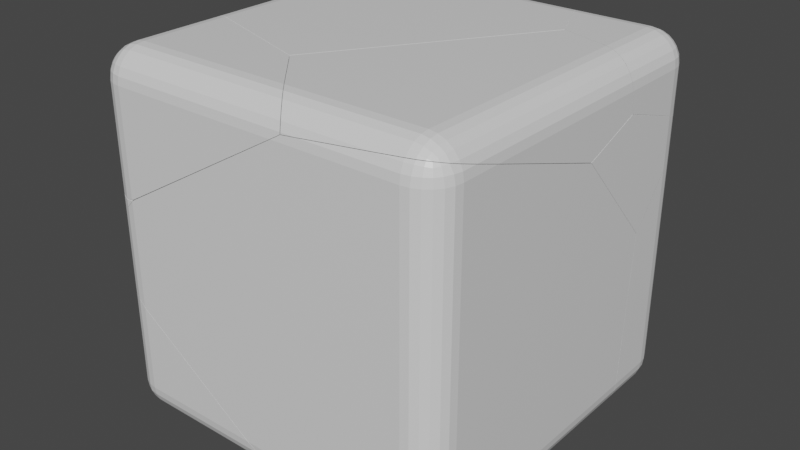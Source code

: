 # Source: CubeBroken.blend  (saved by Blender 2.93.20; exported with 4.5.12 LTS)
import bpy
from mathutils import Matrix  # noqa: F401  (used for matrix-valued properties, if any)

bpy.ops.wm.read_factory_settings(use_empty=True)
scene = bpy.context.scene
scene.name = 'Scene'

# ---- collections
col_collection = bpy.data.collections.new('Collection'); scene.collection.children.link(col_collection)

# ---- materials (node trees are filled in below, after node groups)
mat_material = bpy.data.materials.new('Material')
mat_material.alpha_threshold = 0.0
mat_material.use_transparent_shadow = False
mat_material.line_color = (0.0, 0.0, 0.0, 1.0)

# ---- material node trees
mat_material.use_nodes = True; mat_material.node_tree.nodes.clear()
_N = mat_material.node_tree.nodes; _L = mat_material.node_tree.links
n0 = _N.new('ShaderNodeOutputMaterial'); n0.name = 'Material Output'; n0.location = (300, 300)
n1 = _N.new('ShaderNodeBsdfPrincipled'); n1.name = 'Principled BSDF'; n1.location = (10, 300)
n1.distribution = 'GGX'
n1.subsurface_method = 'BURLEY'
n1.inputs[2].default_value = 0.4
n1.inputs[3].default_value = 1.45
n1.inputs[27].default_value = (0.0, 0.0, 0.0, 1.0)
n1.inputs[28].default_value = 1.0
_L.new(n1.outputs[0], n0.inputs[0])
n0.is_active_output = True

# ---- world
world_world = bpy.data.worlds.new('World'); scene.world = world_world
world_world.use_nodes = True; world_world.node_tree.nodes.clear()
_N = world_world.node_tree.nodes; _L = world_world.node_tree.links
n0 = _N.new('ShaderNodeOutputWorld'); n0.name = 'World Output'; n0.location = (300, 300)
n1 = _N.new('ShaderNodeBackground'); n1.name = 'Background'; n1.location = (10, 300)
n1.inputs[0].default_value = (0.05088, 0.05088, 0.05088, 1.0)
_L.new(n1.outputs[0], n0.inputs[0])
n0.is_active_output = True
world_world.color = (0.05088, 0.05088, 0.05088)
world_world.use_sun_shadow = False
world_world.sun_shadow_jitter_overblur = 0.0

# ---- meshes
me_cube_cell_008 = bpy.data.meshes.new('Cube_cell.008')
me_cube_cell_008.from_pydata([(-0.02587, 0.1509, -0.04065), (-0.02587, -0.01915, 0.1294), (0.1441, -0.01915, -0.04065), (-0.02587, 0.1451, 0.003334), (-0.02587, 0.1281, 0.04436), (-0.02587, 0.1011, 0.07956), (0.01811, 0.1451, -0.04065), (0.0195, 0.1382, 0.005092), (0.01875, 0.121, 0.04462), (0.01784, 0.09707, 0.07546), (0.05914, 0.1281, -0.04065), (0.05945, 0.1209, 0.004234), (0.0551, 0.1065, 0.04037), (0.05154, 0.08788, 0.06637), (0.07228, 0.079, 0.0575), (0.01811, -0.01915, 0.1236), (0.05914, -0.01915, 0.1066), (0.09434, -0.01915, 0.07956), (-0.02587, 0.02483, 0.1236), (0.01987, 0.02622, 0.1167), (0.0594, 0.02548, 0.09948), (0.09024, 0.02457, 0.07557), (-0.02587, 0.06586, 0.1066), (0.01901, 0.06617, 0.09937), (0.05514, 0.06183, 0.08496), (0.08114, 0.05827, 0.06638), (0.1383, 0.02483, -0.04065), (0.1213, 0.06586, -0.04065), (0.09434, 0.1011, -0.04065), (0.1383, -0.01915, 0.003334), (0.1314, 0.02659, 0.004718), (0.1143, 0.06613, 0.003977), (0.09035, 0.09696, 0.003065), (0.1213, -0.01915, 0.04436), (0.1141, 0.02573, 0.04467), (0.09974, 0.06187, 0.04033), (0.08115, 0.08787, 0.03677), (-0.3005, -0.3025, 0.1294), (-0.02587, -0.3896, 0.1294), (0.05914, -0.4132, 0.1066), (0.01811, -0.4027, 0.1236), (0.1213, -0.4236, 0.04436), (0.1441, -0.418, -0.04065), (0.1441, -0.4009, -0.1545), (0.1383, -0.4228, 0.003334), (0.09434, -0.4203, 0.07956), (0.1441, -0.01915, -0.2798), (0.1383, 0.02483, -0.2901), (-0.3251, -0.2491, 0.1294), (0.1253, 0.05636, -0.2911), (0.1213, 0.06586, -0.2914), (0.09434, 0.1011, -0.2835), (-0.4414, 0.02483, 0.1236), (-0.4295, -0.01915, 0.1294), (-0.4362, 0.06586, 0.1066), (-0.4143, 0.1011, 0.07956), (-0.3773, 0.1281, 0.04436), (-0.1967, 0.1509, -0.09191), (0.07273, 0.1176, -0.2735), (-0.2685, 0.1509, -0.04065), (-0.3275, 0.1451, 0.003334), (0.05914, 0.1281, -0.2671), (0.01811, 0.1451, -0.2433), (-0.02587, 0.1509, -0.2138), (-0.2685, 0.1509, -0.04065), (-0.3275, 0.1451, 0.003334), (0.05914, -0.4132, 0.1066), (0.09434, -0.4203, 0.07956), (0.1213, -0.4236, 0.04436), (0.1383, -0.4228, 0.003334), (0.01811, -0.4027, 0.1236), (0.1441, -0.418, -0.04065), (0.1441, -0.4009, -0.1545), (0.1441, -0.01915, -0.2798), (0.1383, 0.02483, -0.2901), (-0.3005, -0.3025, 0.1294), (-0.3251, -0.2491, 0.1294), (0.1253, 0.05636, -0.2911), (0.1213, 0.06586, -0.2914), (0.09434, 0.1011, -0.2835), (-0.4295, -0.01915, 0.1294), (-0.4414, 0.02483, 0.1236), (-0.4362, 0.06586, 0.1066), (-0.4143, 0.1011, 0.07956), (-0.3773, 0.1281, 0.04436), (-0.1967, 0.1509, -0.09191), (0.07273, 0.1176, -0.2735), (0.05914, 0.1281, -0.2671), (0.01811, 0.1451, -0.2433), (-0.02587, 0.1509, -0.2138), (-0.02587, -0.3896, 0.1294)], [], [(69, 68, 67, 66, 70, 38, 75, 72, 71), (73, 72, 75, 76, 77, 74), (77, 76, 53, 52, 82, 55, 84, 65, 64, 85, 86, 79, 78), (87, 86, 85, 89, 88), (37, 90, 1, 80, 48), (46, 2, 42, 43), (0, 3, 7, 6), (3, 4, 8, 7), (4, 5, 9, 8), (6, 7, 11, 10), (7, 8, 12, 11), (8, 9, 13, 12), (10, 11, 32, 28), (11, 12, 36, 32), (12, 13, 14, 36), (1, 15, 19, 18), (15, 16, 20, 19), (16, 17, 21, 20), (18, 19, 23, 22), (19, 20, 24, 23), (20, 21, 25, 24), (22, 23, 9, 5), (23, 24, 13, 9), (24, 25, 14, 13), (2, 26, 30, 29), (26, 27, 31, 30), (27, 28, 32, 31), (29, 30, 34, 33), (30, 31, 35, 34), (31, 32, 36, 35), (33, 34, 21, 17), (34, 35, 25, 21), (35, 36, 14, 25), (47, 26, 2, 46), (50, 27, 26, 47, 49), (51, 28, 27, 50), (10, 28, 51, 58, 61), (10, 61, 62, 6), (6, 62, 63, 0), (40, 15, 1, 90), (39, 16, 15, 40), (45, 17, 16, 39), (33, 17, 45, 41), (44, 29, 33, 41), (42, 2, 29, 44), (80, 1, 18, 81), (18, 22, 54, 81), (22, 5, 83, 54), (83, 5, 4, 56), (56, 4, 3, 60), (60, 3, 0, 59), (57, 59, 0, 63)])
_k = set([(37, 48), (37, 90), (38, 70), (38, 75), (39, 40), (39, 45), (40, 90), (41, 44), (41, 45), (42, 43), (42, 44), (43, 46), (46, 47), (47, 49), (48, 80), (49, 50), (50, 51), (51, 58), (52, 53), (52, 82), (53, 76), (54, 81), (54, 83), (55, 82), (55, 84), (56, 60), (56, 83), (57, 59), (57, 63), (58, 61), (59, 60), (61, 62), (62, 63), (64, 65), (64, 85), (65, 84), (66, 67), (66, 70), (67, 68), (68, 69), (69, 71), (71, 72), (72, 73), (73, 74), (74, 77), (75, 76), (77, 78), (78, 79), (79, 86), (80, 81), (85, 89), (86, 87), (87, 88), (88, 89)])
me_cube_cell_008.attributes.new('sharp_edge', 'BOOLEAN', 'EDGE').data.foreach_set('value', [ (min(e.vertices), max(e.vertices)) in _k for e in me_cube_cell_008.edges])
_uv = me_cube_cell_008.uv_layers.new(name='UVMap')
_uv.uv.foreach_set('vector', [0.5785, 0.4806, 0.496, 0.3685, 0.4469, 0.2723, 0.4345, 0.1985, 0.4597, 0.152, 0.5206, 0.1362, 1.0, 0.136, 1.0, 0.9119, 0.6887, 0.6008, 0.9131, 0.1713, 0.9119, 0.9119, 0.136, 0.136, 0.09318, 0.0, 0.8805, 0.0, 0.9032, 0.07836, 0.8805, 0.8805, 0.09318, 0.09318, 0.5666, 0.09346, 0.6593, 0.1043, 0.7502, 0.1362, 0.8329, 0.1868, 0.9018, 0.2527, 0.9522, 0.3295, 0.9807, 0.4118, 1.0, 0.5078, 1.0, 0.8475, 0.9696, 0.8663, 0.9001, 0.881, 0.8396, 0.7411, 0.8475, 0.8475, 0.5078, 0.5078, 0.7453, 0.5083, 0.8004, 0.5675, 0.6806, 0.5567, 0.6463, 0.5676, 0.6463, 0.5213, 0.6967, 0.5213, 0.6837, 0.55, 0.5739, 0.5213, 0.6037, 0.5213, 0.6037, 0.5711, 0.5895, 0.569, 0.6037, 0.4788, 0.6092, 0.4787, 0.6095, 0.4844, 0.6037, 0.4842, 0.6092, 0.4787, 0.6144, 0.4787, 0.6144, 0.4843, 0.6095, 0.4844, 0.6144, 0.4787, 0.625, 0.4787, 0.625, 0.4842, 0.6144, 0.4843, 0.6037, 0.4842, 0.6095, 0.4844, 0.6094, 0.4894, 0.6037, 0.4894, 0.6095, 0.4844, 0.6144, 0.4843, 0.6139, 0.4889, 0.6094, 0.4894, 0.6144, 0.4843, 0.625, 0.4842, 0.625, 0.4884, 0.6139, 0.4889, 0.6037, 0.4894, 0.6094, 0.4894, 0.6092, 0.5, 0.6037, 0.5, 0.6094, 0.4894, 0.6139, 0.4889, 0.6134, 0.5, 0.6092, 0.5, 0.6139, 0.4889, 0.625, 0.4884, 0.622, 0.5, 0.6134, 0.5, 0.6463, 0.5213, 0.6408, 0.5213, 0.6405, 0.5156, 0.6463, 0.5158, 0.6408, 0.5213, 0.6356, 0.5213, 0.6356, 0.5157, 0.6405, 0.5156, 0.6356, 0.5213, 0.625, 0.5213, 0.625, 0.5158, 0.6356, 0.5157, 0.6463, 0.5158, 0.6405, 0.5156, 0.6406, 0.5106, 0.6463, 0.5106, 0.6405, 0.5156, 0.6356, 0.5157, 0.6361, 0.5111, 0.6406, 0.5106, 0.6356, 0.5157, 0.625, 0.5158, 0.625, 0.5116, 0.6361, 0.5111, 0.6463, 0.5106, 0.6406, 0.5106, 0.6408, 0.5, 0.6463, 0.5, 0.6406, 0.5106, 0.6361, 0.5111, 0.6366, 0.5, 0.6408, 0.5, 0.6361, 0.5111, 0.625, 0.5116, 0.622, 0.5, 0.6366, 0.5, 0.6037, 0.5213, 0.6038, 0.5158, 0.6094, 0.5155, 0.6092, 0.5213, 0.6038, 0.5158, 0.6037, 0.5106, 0.6093, 0.5106, 0.6094, 0.5155, 0.6037, 0.5106, 0.6037, 0.5, 0.6092, 0.5, 0.6093, 0.5106, 0.6092, 0.5213, 0.6094, 0.5155, 0.6144, 0.5156, 0.6144, 0.5213, 0.6094, 0.5155, 0.6093, 0.5106, 0.6139, 0.5111, 0.6144, 0.5156, 0.6093, 0.5106, 0.6092, 0.5, 0.6134, 0.5, 0.6139, 0.5111, 0.6144, 0.5213, 0.6144, 0.5156, 0.625, 0.5158, 0.625, 0.5213, 0.6144, 0.5156, 0.6139, 0.5111, 0.625, 0.5116, 0.625, 0.5158, 0.6139, 0.5111, 0.6134, 0.5, 0.622, 0.5, 0.625, 0.5116, 0.5726, 0.5158, 0.6038, 0.5158, 0.6037, 0.5213, 0.5739, 0.5213, 0.5724, 0.5106, 0.6037, 0.5106, 0.6038, 0.5158, 0.5726, 0.5158, 0.5724, 0.5118, 0.5734, 0.5, 0.6037, 0.5, 0.6037, 0.5106, 0.5724, 0.5106, 0.6037, 0.4894, 0.6037, 0.5, 0.5734, 0.5, 0.5746, 0.4935, 0.5754, 0.4894, 0.6037, 0.4894, 0.5754, 0.4894, 0.5784, 0.4842, 0.6037, 0.4842, 0.6037, 0.4842, 0.5784, 0.4842, 0.5821, 0.4788, 0.6037, 0.4788, 0.6408, 0.5692, 0.6408, 0.5213, 0.6463, 0.5213, 0.6463, 0.5676, 0.6356, 0.5705, 0.6356, 0.5213, 0.6408, 0.5213, 0.6408, 0.5692, 0.625, 0.5714, 0.625, 0.5213, 0.6356, 0.5213, 0.6356, 0.5705, 0.6144, 0.5213, 0.625, 0.5213, 0.625, 0.5714, 0.6144, 0.5718, 0.6092, 0.5717, 0.6092, 0.5213, 0.6144, 0.5213, 0.6144, 0.5718, 0.6037, 0.5711, 0.6037, 0.5213, 0.6092, 0.5213, 0.6092, 0.5717, 0.6967, 0.5213, 0.6463, 0.5213, 0.6463, 0.5158, 0.6982, 0.5158, 0.6463, 0.5158, 0.6463, 0.5106, 0.6975, 0.5106, 0.6982, 0.5158, 0.6463, 0.5106, 0.6463, 0.5, 0.6948, 0.5, 0.6975, 0.5106, 0.625, 0.4302, 0.625, 0.4787, 0.6144, 0.4787, 0.6144, 0.4348, 0.6144, 0.4348, 0.6144, 0.4787, 0.6092, 0.4787, 0.6092, 0.441, 0.6092, 0.441, 0.6092, 0.4787, 0.6037, 0.4788, 0.6037, 0.4484, 0.5973, 0.4574, 0.6037, 0.4484, 0.6037, 0.4788, 0.5821, 0.4788])
me_cube_cell_008.materials.append(mat_material)
me_cube_cell_008.use_remesh_fix_poles = True
me_cube_cell_008.use_remesh_preserve_attributes = False
me_cube_cell_008.update()
me_cube_cell_009 = bpy.data.meshes.new('Cube_cell.009')
me_cube_cell_009.from_pydata([(-0.3854, -0.1314, 0.1666), (-0.3716, -0.1423, 0.01577), (0.02048, -0.03156, -0.2572), (0.02048, 0.1384, -0.08718), (0.1905, -0.03156, -0.08718), (0.02048, 0.01242, -0.2514), (0.02048, 0.05345, -0.2344), (0.02048, 0.08864, -0.2074), (0.06446, -0.03156, -0.2514), (0.06585, 0.01418, -0.2445), (0.06511, 0.05371, -0.2273), (0.06419, 0.08455, -0.2034), (0.1055, -0.03156, -0.2344), (0.1058, 0.01332, -0.2272), (0.1015, 0.04945, -0.2128), (0.09789, 0.07545, -0.1942), (0.1186, 0.06659, -0.1853), (0.06446, 0.1326, -0.08718), (0.1055, 0.1157, -0.08718), (0.1407, 0.08864, -0.08718), (0.02048, 0.1326, -0.1312), (0.06622, 0.1258, -0.1325), (0.1058, 0.1086, -0.1318), (0.1366, 0.08466, -0.1309), (0.02048, 0.1157, -0.1722), (0.06536, 0.1085, -0.1725), (0.1015, 0.09405, -0.1682), (0.1275, 0.07546, -0.1646), (0.1847, -0.03156, -0.1312), (0.1677, -0.03156, -0.1722), (0.1407, -0.03156, -0.2074), (0.1847, 0.01242, -0.08718), (0.1778, 0.0138, -0.1329), (0.1606, 0.01306, -0.1725), (0.1367, 0.01215, -0.2033), (0.1677, 0.05345, -0.08718), (0.1605, 0.05376, -0.1321), (0.1461, 0.04941, -0.1682), (0.1275, 0.04585, -0.1942), (-0.4585, 0.1384, -0.08718), (0.1905, -0.03156, 1.043), (0.1677, -0.2934, -0.1722), (0.1407, -0.2882, -0.2074), (0.1905, -0.2486, 0.7812), (0.1847, -0.2956, -0.1312), (0.1905, -0.2948, -0.08718), (0.1847, 0.01242, 1.088), (0.1677, 0.05345, 1.115), (0.02048, -0.2596, -0.2572), (-0.003083, -0.2534, -0.2572), (0.1055, -0.2805, -0.2344), (0.1407, 0.08864, 1.122), (0.06446, -0.2707, -0.2514), (-0.02216, -0.2484, -0.2572), (0.1055, 0.1157, 1.109), (-0.395, -0.01994, -0.2557), (-0.3751, -0.03156, -0.2572), (0.06446, 0.1326, 1.076), (0.1905, -0.2287, 0.8053), (0.02048, 0.1384, 1.025), (-0.4226, 0.1384, 0.4439), (-0.4869, 0.1384, 0.3594), (-0.4455, 0.1157, -0.1722), (-0.4414, 0.1057, -0.1852), (-0.4537, 0.1326, -0.1312), (-0.4061, 0.01242, -0.2514), (-0.3979, -0.01164, -0.2546), (-0.4208, 0.05345, -0.2344), (-0.4343, 0.08864, -0.2074), (-0.395, -0.01994, -0.2557), (-0.3979, -0.01164, -0.2546), (-0.4455, 0.1157, -0.1722), (-0.4414, 0.1057, -0.1852), (-0.4226, 0.1384, 0.4439), (-0.4869, 0.1384, 0.3594), (0.1677, -0.2934, -0.1722), (0.1407, -0.2882, -0.2074), (0.1847, -0.2956, -0.1312), (0.1905, -0.2948, -0.08718), (0.1905, -0.03156, 1.043), (0.1847, 0.01242, 1.088), (0.1677, 0.05345, 1.115), (0.1055, -0.2805, -0.2344), (0.1407, 0.08864, 1.122), (0.06446, -0.2707, -0.2514), (0.1055, 0.1157, 1.109), (-0.3751, -0.03156, -0.2572), (0.06446, 0.1326, 1.076), (0.1905, -0.2287, 0.8053), (0.02048, 0.1384, 1.025), (-0.4585, 0.1384, -0.08718), (-0.4537, 0.1326, -0.1312), (-0.4061, 0.01242, -0.2514), (-0.4208, 0.05345, -0.2344), (-0.4343, 0.08864, -0.2074), (0.1905, -0.2486, 0.7812), (0.02048, -0.2596, -0.2572), (-0.003083, -0.2534, -0.2572), (-0.02216, -0.2484, -0.2572)], [], [(0, 1, 98, 97), (1, 69, 86, 98), (73, 88, 40, 80, 81, 83, 85, 87, 89), (0, 95, 88, 73, 74), (0, 74, 39, 91, 71, 72), (93, 65, 70, 0, 72, 94), (69, 1, 0, 70), (56, 2, 96, 49, 53), (78, 4, 79, 58, 43), (2, 5, 9, 8), (5, 6, 10, 9), (6, 7, 11, 10), (8, 9, 13, 12), (9, 10, 14, 13), (10, 11, 15, 14), (12, 13, 34, 30), (13, 14, 38, 34), (14, 15, 16, 38), (3, 17, 21, 20), (17, 18, 22, 21), (18, 19, 23, 22), (20, 21, 25, 24), (21, 22, 26, 25), (22, 23, 27, 26), (24, 25, 11, 7), (25, 26, 15, 11), (26, 27, 16, 15), (4, 28, 32, 31), (28, 29, 33, 32), (29, 30, 34, 33), (31, 32, 36, 35), (32, 33, 37, 36), (33, 34, 38, 37), (35, 36, 23, 19), (36, 37, 27, 23), (37, 38, 16, 27), (55, 66, 92, 5, 2, 56), (67, 6, 5, 92), (68, 7, 6, 67), (62, 24, 7, 68, 63), (64, 20, 24, 62), (90, 3, 20, 64), (79, 4, 31, 46), (46, 31, 35, 47), (47, 35, 19, 51), (19, 18, 54, 51), (18, 17, 57, 54), (17, 3, 59, 57), (8, 84, 96, 2), (12, 82, 84, 8), (12, 30, 76, 82), (76, 30, 29, 75), (75, 29, 28, 77), (28, 4, 78, 77), (60, 59, 3, 90, 61), (50, 42, 41, 44, 45, 95, 0, 97, 48, 52)])
_k = set([(39, 74), (39, 91), (40, 80), (40, 88), (41, 42), (41, 44), (42, 50), (43, 58), (43, 78), (44, 45), (45, 95), (46, 47), (46, 79), (47, 51), (48, 52), (48, 97), (49, 53), (49, 96), (50, 52), (51, 54), (53, 56), (54, 57), (55, 56), (55, 66), (57, 59), (58, 79), (59, 60), (60, 61), (61, 90), (62, 63), (62, 64), (63, 68), (64, 90), (65, 70), (65, 93), (66, 92), (67, 68), (67, 92), (69, 70), (69, 86), (71, 72), (71, 91), (72, 94), (73, 74), (73, 89), (75, 76), (75, 77), (76, 82), (77, 78), (80, 81), (81, 83), (82, 84), (83, 85), (84, 96), (85, 87), (86, 98), (87, 89), (88, 95), (93, 94), (97, 98)])
me_cube_cell_009.attributes.new('sharp_edge', 'BOOLEAN', 'EDGE').data.foreach_set('value', [ (min(e.vertices), max(e.vertices)) in _k for e in me_cube_cell_009.edges])
_uv = me_cube_cell_009.uv_layers.new(name='UVMap')
_uv.uv.foreach_set('vector', [0.0, 0.0, 1.0, 0.0, 1.0, 0.8439, 0.8936, 0.8936, 0.0, 0.0, 0.8397, 0.0, 0.8444, 0.04534, 0.8439, 0.8439, 1.0, 0.1112, 1.0, 0.9326, 0.5109, 0.4919, 0.4105, 0.3936, 0.3339, 0.3019, 0.2868, 0.2232, 0.272, 0.1628, 0.2908, 0.1248, 0.3418, 0.1118, 1.0, 0.0, 1.0, 0.9196, 0.9326, 0.9326, 0.1112, 0.1112, 0.1556, 0.0, 1.0, 1.0, 0.1556, 0.1556, 0.7913, 0.1555, 0.8662, 0.1736, 0.9605, 0.2267, 1.0, 0.2579, 0.6165, 0.1541, 0.8649, 0.1183, 1.0, 0.1116, 1.0, 1.0, 0.2579, 0.2579, 0.3844, 0.2111, 0.1603, 0.0, 1.0, 0.0, 1.0, 1.0, 0.1116, 0.1116, 0.3043, 0.5213, 0.3538, 0.5213, 0.3538, 0.5498, 0.3508, 0.549, 0.3484, 0.5483, 0.3963, 0.5542, 0.3963, 0.5213, 0.5375, 0.5213, 0.5078, 0.5459, 0.5048, 0.5484, 0.3538, 0.5213, 0.3538, 0.5158, 0.3594, 0.5155, 0.3592, 0.5213, 0.3538, 0.5158, 0.3537, 0.5106, 0.3593, 0.5106, 0.3594, 0.5155, 0.3537, 0.5106, 0.3537, 0.5, 0.3592, 0.5, 0.3593, 0.5106, 0.3592, 0.5213, 0.3594, 0.5155, 0.3644, 0.5156, 0.3644, 0.5213, 0.3594, 0.5155, 0.3593, 0.5106, 0.3639, 0.5111, 0.3644, 0.5156, 0.3593, 0.5106, 0.3592, 0.5, 0.3634, 0.5, 0.3639, 0.5111, 0.3644, 0.5213, 0.3644, 0.5156, 0.375, 0.5158, 0.375, 0.5213, 0.3644, 0.5156, 0.3639, 0.5111, 0.375, 0.5116, 0.375, 0.5158, 0.3639, 0.5111, 0.3634, 0.5, 0.375, 0.503, 0.375, 0.5116, 0.3963, 0.4788, 0.3963, 0.4842, 0.3906, 0.4845, 0.3908, 0.4788, 0.3963, 0.4842, 0.3963, 0.4894, 0.3907, 0.4894, 0.3906, 0.4845, 0.3963, 0.4894, 0.3963, 0.5, 0.3908, 0.5, 0.3907, 0.4894, 0.3908, 0.4788, 0.3906, 0.4845, 0.3856, 0.4844, 0.3856, 0.4787, 0.3906, 0.4845, 0.3907, 0.4894, 0.3861, 0.4889, 0.3856, 0.4844, 0.3907, 0.4894, 0.3908, 0.5, 0.3866, 0.5, 0.3861, 0.4889, 0.3856, 0.4787, 0.3856, 0.4844, 0.375, 0.4842, 0.375, 0.4787, 0.3856, 0.4844, 0.3861, 0.4889, 0.375, 0.4884, 0.375, 0.4842, 0.3861, 0.4889, 0.3866, 0.5, 0.375, 0.503, 0.375, 0.4884, 0.3963, 0.5213, 0.3908, 0.5213, 0.3905, 0.5156, 0.3963, 0.5158, 0.3908, 0.5213, 0.3856, 0.5213, 0.3856, 0.5157, 0.3905, 0.5156, 0.3856, 0.5213, 0.375, 0.5213, 0.375, 0.5158, 0.3856, 0.5157, 0.3963, 0.5158, 0.3905, 0.5156, 0.3906, 0.5106, 0.3963, 0.5106, 0.3905, 0.5156, 0.3856, 0.5157, 0.3861, 0.5111, 0.3906, 0.5106, 0.3856, 0.5157, 0.375, 0.5158, 0.375, 0.5116, 0.3861, 0.5111, 0.3963, 0.5106, 0.3906, 0.5106, 0.3908, 0.5, 0.3963, 0.5, 0.3906, 0.5106, 0.3861, 0.5111, 0.3866, 0.5, 0.3908, 0.5, 0.3861, 0.5111, 0.375, 0.5116, 0.375, 0.503, 0.3866, 0.5, 0.3018, 0.5198, 0.3015, 0.5188, 0.3004, 0.5158, 0.3538, 0.5158, 0.3538, 0.5213, 0.3043, 0.5213, 0.2986, 0.5106, 0.3537, 0.5106, 0.3538, 0.5158, 0.3004, 0.5158, 0.2969, 0.5, 0.3537, 0.5, 0.3537, 0.5106, 0.2986, 0.5106, 0.3856, 0.4205, 0.3856, 0.4787, 0.375, 0.4787, 0.375, 0.4219, 0.3817, 0.421, 0.3908, 0.4195, 0.3908, 0.4788, 0.3856, 0.4787, 0.3856, 0.4205, 0.3963, 0.4189, 0.3963, 0.4788, 0.3908, 0.4788, 0.3908, 0.4195, 0.5375, 0.5213, 0.3963, 0.5213, 0.3963, 0.5158, 0.5432, 0.5158, 0.5432, 0.5158, 0.3963, 0.5158, 0.3963, 0.5106, 0.5466, 0.5106, 0.5466, 0.5106, 0.3963, 0.5106, 0.3963, 0.5, 0.5475, 0.5, 0.3963, 0.5, 0.3963, 0.4894, 0.5458, 0.4894, 0.5475, 0.5, 0.3963, 0.4894, 0.3963, 0.4842, 0.5416, 0.4842, 0.5458, 0.4894, 0.3963, 0.4842, 0.3963, 0.4788, 0.5353, 0.4788, 0.5416, 0.4842, 0.3592, 0.5213, 0.3592, 0.5511, 0.3538, 0.5498, 0.3538, 0.5213, 0.3644, 0.5213, 0.3644, 0.5524, 0.3592, 0.5511, 0.3592, 0.5213, 0.3644, 0.5213, 0.375, 0.5213, 0.375, 0.5533, 0.3644, 0.5524, 0.375, 0.5533, 0.375, 0.5213, 0.3856, 0.5213, 0.3856, 0.554, 0.3856, 0.554, 0.3856, 0.5213, 0.3908, 0.5213, 0.3908, 0.5543, 0.3908, 0.5213, 0.3963, 0.5213, 0.3963, 0.5542, 0.3908, 0.5543, 0.4626, 0.4234, 0.5353, 0.4788, 0.3963, 0.4788, 0.3963, 0.4189, 0.4521, 0.4153, 0.8456, 0.6505, 0.9787, 0.8186, 0.93, 0.8131, 0.8828, 0.793, 0.8405, 0.76, 0.08036, 0.0, 0.0, 0.0, 0.8936, 0.0, 0.8936, 0.1187, 0.8814, 0.3666])
me_cube_cell_009.materials.append(mat_material)
me_cube_cell_009.use_remesh_fix_poles = True
me_cube_cell_009.use_remesh_preserve_attributes = False
me_cube_cell_009.update()
me_cube_cell_001 = bpy.data.meshes.new('Cube_cell.001')
me_cube_cell_001.from_pydata([(-0.6858, -0.2196, -0.1361), (0.1024, -0.2346, 0.07908), (0.2496, -0.2346, -0.005903), (0.2226, -0.2346, 0.02929), (0.2186, -0.2783, 0.02519), (0.2094, -0.312, 0.0161), (0.1024, -0.2786, 0.07329), (0.1024, -0.3196, 0.0563), (0.1024, -0.3548, 0.02929), (0.1463, -0.2346, 0.07329), (0.1477, -0.2803, 0.0664), (0.147, -0.3199, 0.04921), (0.1461, -0.3507, 0.0253), (0.1874, -0.2346, 0.0563), (0.1877, -0.2795, 0.0491), (0.1833, -0.3156, 0.0347), (0.1798, -0.3416, 0.01611), (-0.8976, 0.04243, 0.07908), (0.2183, -0.3137, 0.00367), (-0.6541, -0.2346, 0.07908), (0.1466, -0.3617, 0.01112), (-0.5488, -0.3599, 0.02268), (-0.5527, -0.3548, 0.02929), (-0.5813, -0.3196, 0.0563), (-0.6159, -0.2786, 0.07329), (0.1024, -0.3705, 0.008785), (0.1806, -0.346, 0.009957), (0.2724, 1.042, -0.2053), (0.2724, 0.9688, -0.2322), (-0.1715, 1.14, 0.07908), (0.1988, -0.3334, 0.007944), (-0.532, -0.3818, -0.005903), (-0.052, -0.3818, -0.005903), (-0.004546, -0.3783, -0.001407), (0.1024, 1.053, 0.07908), (0.1874, 1.03, 0.0563), (0.1463, 1.04, 0.07329), (0.2496, 1.019, -0.005903), (0.2724, 1.025, -0.09092), (0.2666, 1.02, -0.04693), (0.2226, 1.022, 0.02929), (-0.5205, -0.3988, -0.04693), (-0.4441, -0.3988, -0.04693), (-0.5203, -0.3999, -0.05563), (0.2724, 0.7034, -0.3299), (0.2548, -0.2346, -0.01841), (0.2666, -0.1451, -0.04693), (0.2724, -0.01145, -0.09092), (0.242, -0.2792, -0.005025), (-0.8976, 0.04243, 0.07908), (-0.6541, -0.2346, 0.07908), (-0.5488, -0.3599, 0.02268), (-0.5527, -0.3548, 0.02929), (-0.5813, -0.3196, 0.0563), (-0.6159, -0.2786, 0.07329), (0.1466, -0.3617, 0.01112), (0.1024, -0.3705, 0.008785), (0.2724, 1.025, -0.09092), (0.2666, 1.02, -0.04693), (0.2724, 1.042, -0.2053), (0.2724, 0.9688, -0.2322), (0.1806, -0.346, 0.009957), (0.1988, -0.3334, 0.007944), (-0.532, -0.3818, -0.005903), (-0.1715, 1.14, 0.07908), (0.1024, 1.053, 0.07908), (0.1463, 1.04, 0.07329), (0.2496, 1.019, -0.005903), (0.1874, 1.03, 0.0563), (0.2226, 1.022, 0.02929), (-0.5205, -0.3988, -0.04693), (-0.052, -0.3818, -0.005903), (-0.4441, -0.3988, -0.04693), (0.2548, -0.2346, -0.01841), (0.2666, -0.1451, -0.04693), (0.2724, 0.7034, -0.3299), (0.2724, -0.01145, -0.09092), (0.2183, -0.3137, 0.00367), (0.242, -0.2792, -0.005025), (-0.5203, -0.3999, -0.05563), (-0.004546, -0.3783, -0.001407)], [], [(18, 62, 61, 20, 56, 80, 0, 75, 76, 74, 45, 78), (50, 49, 0, 51, 52, 53, 54), (69, 37, 58, 57, 27, 64, 65, 66, 35), (0, 80, 71, 72, 79), (70, 63, 51, 0, 79), (0, 28, 75), (34, 29, 17, 19, 1), (44, 60, 59, 38, 47), (73, 2, 48), (4, 48, 2, 3), (48, 4, 5, 77), (77, 5, 30), (1, 6, 10, 9), (6, 7, 11, 10), (7, 8, 12, 11), (9, 10, 14, 13), (10, 11, 15, 14), (11, 12, 16, 15), (13, 14, 4, 3), (14, 15, 5, 4), (30, 5, 15, 16), (55, 12, 8, 25), (26, 16, 12, 55), (16, 26, 30), (24, 6, 1, 19), (23, 7, 6, 24), (22, 8, 7, 23), (25, 8, 22, 21, 31, 32, 33), (42, 32, 31, 41), (43, 42, 41), (34, 1, 9, 36), (36, 9, 13, 68), (68, 13, 3, 40), (40, 3, 2, 67), (39, 67, 2, 73, 46), (38, 39, 46, 47), (64, 27, 28, 0, 49)])
_k = set([(17, 19), (17, 29), (18, 62), (18, 78), (19, 24), (20, 56), (20, 61), (21, 22), (21, 31), (22, 23), (23, 24), (25, 33), (25, 55), (26, 30), (26, 55), (27, 28), (27, 57), (28, 75), (29, 34), (30, 77), (31, 41), (32, 33), (32, 42), (34, 36), (35, 66), (35, 69), (36, 68), (37, 58), (37, 69), (38, 39), (38, 59), (39, 67), (40, 67), (40, 68), (41, 43), (42, 43), (44, 47), (44, 60), (45, 74), (45, 78), (46, 47), (46, 73), (48, 73), (48, 77), (49, 50), (49, 64), (50, 54), (51, 52), (51, 63), (52, 53), (53, 54), (56, 80), (57, 58), (59, 60), (61, 62), (63, 70), (64, 65), (65, 66), (70, 79), (71, 72), (71, 80), (72, 79), (74, 76), (75, 76)])
me_cube_cell_001.attributes.new('sharp_edge', 'BOOLEAN', 'EDGE').data.foreach_set('value', [ (min(e.vertices), max(e.vertices)) in _k for e in me_cube_cell_001.edges])
_uv = me_cube_cell_001.uv_layers.new(name='UVMap')
_uv.uv.foreach_set('vector', [0.9033, 0.1029, 0.9235, 0.1222, 0.9374, 0.1402, 0.957, 0.174, 0.9729, 0.2179, 1.0, 0.324, 1.0, 1.0, 0.0493, 0.0493, 0.6422, 0.04924, 0.7541, 0.05497, 0.8307, 0.06669, 0.8701, 0.07933, 0.8102, 0.3139, 0.8104, 0.8104, 0.0, 0.0, 0.5977, 0.0, 0.6226, 0.01956, 0.7243, 0.1254, 0.7883, 0.2259, 0.447, 0.1747, 0.4958, 0.1274, 0.578, 0.09757, 0.6879, 0.08733, 1.0, 0.087, 1.0, 0.8631, 0.5213, 0.3848, 0.4602, 0.3079, 0.4349, 0.2362, 1.0, 1.0, 0.324, 0.324, 0.3879, 0.3093, 0.9025, 0.2372, 1.0, 0.2323, 0.2943, 0.2371, 0.6684, 0.3092, 1.0, 0.4023, 1.0, 1.0, 0.2323, 0.2323, 1.0, 1.0, 0.04936, 0.04936, 1.0, 0.0493, 0.6463, 0.5678, 0.6805, 0.5569, 0.7712, 0.6941, 0.7408, 0.7288, 0.6463, 0.7288, 0.5739, 0.6115, 0.5861, 0.5783, 0.5894, 0.5692, 0.6037, 0.5714, 0.6037, 0.7009, 0.6128, 0.7287, 0.6144, 0.7288, 0.6144, 0.7341, 0.625, 0.7342, 0.6144, 0.7341, 0.6144, 0.7288, 0.625, 0.7287, 0.6146, 0.7343, 0.625, 0.7342, 0.625, 0.7384, 0.6197, 0.7386, 0.6197, 0.7386, 0.625, 0.7384, 0.625, 0.7466, 0.6463, 0.7288, 0.6463, 0.7342, 0.6406, 0.7345, 0.6408, 0.7288, 0.6463, 0.7342, 0.6463, 0.7394, 0.6407, 0.7394, 0.6406, 0.7345, 0.6463, 0.7394, 0.6463, 0.75, 0.6408, 0.75, 0.6407, 0.7394, 0.6408, 0.7288, 0.6406, 0.7345, 0.6356, 0.7344, 0.6356, 0.7287, 0.6406, 0.7345, 0.6407, 0.7394, 0.6361, 0.7389, 0.6356, 0.7344, 0.6407, 0.7394, 0.6408, 0.75, 0.6366, 0.75, 0.6361, 0.7389, 0.6356, 0.7287, 0.6356, 0.7344, 0.625, 0.7342, 0.625, 0.7287, 0.6356, 0.7344, 0.6361, 0.7389, 0.625, 0.7384, 0.625, 0.7342, 0.625, 0.7466, 0.625, 0.7384, 0.6361, 0.7389, 0.6366, 0.75, 0.6201, 0.7657, 0.625, 0.7658, 0.625, 0.7713, 0.6188, 0.7713, 0.6224, 0.7615, 0.625, 0.7616, 0.625, 0.7658, 0.6201, 0.7657, 0.625, 0.7616, 0.6224, 0.7615, 0.625, 0.7482, 0.736, 0.7342, 0.6463, 0.7342, 0.6463, 0.7288, 0.7408, 0.7288, 0.7317, 0.7394, 0.6463, 0.7394, 0.6463, 0.7342, 0.736, 0.7342, 0.7281, 0.75, 0.6463, 0.75, 0.6463, 0.7394, 0.7317, 0.7394, 0.6188, 0.7713, 0.625, 0.7713, 0.625, 0.8531, 0.623, 0.8527, 0.6144, 0.8505, 0.6144, 0.7905, 0.6157, 0.7846, 0.6092, 0.8396, 0.6144, 0.7905, 0.6144, 0.8505, 0.6092, 0.8491, 0.6082, 0.8491, 0.6092, 0.8396, 0.6092, 0.8491, 0.6463, 0.5678, 0.6463, 0.7288, 0.6408, 0.7288, 0.6408, 0.5694, 0.6408, 0.5694, 0.6408, 0.7288, 0.6356, 0.7287, 0.6356, 0.5707, 0.6356, 0.5707, 0.6356, 0.7287, 0.625, 0.7287, 0.625, 0.5716, 0.625, 0.5716, 0.625, 0.7287, 0.6144, 0.7288, 0.6144, 0.572, 0.6092, 0.5719, 0.6144, 0.572, 0.6144, 0.7288, 0.6128, 0.7287, 0.6092, 0.7176, 0.6037, 0.5714, 0.6092, 0.5719, 0.6092, 0.7176, 0.6037, 0.7009, 0.8631, 0.8631, 0.087, 0.087, 0.04936, 0.0, 1.0, 0.0, 1.0, 0.8104])
me_cube_cell_001.materials.append(mat_material)
me_cube_cell_001.use_remesh_fix_poles = True
me_cube_cell_001.use_remesh_preserve_attributes = False
me_cube_cell_001.update()
me_cube_cell_002 = bpy.data.meshes.new('Cube_cell.002')
me_cube_cell_002.from_pydata([(-0.4188, 1.156, -0.3596), (-0.0735, 1.415, -0.5237), (-0.4696, -0.1183, 0.9846), (-0.08743, 1.427, -0.3745), (0.4892, -0.1316, 1.032), (0.3192, -0.3016, 1.032), (0.4834, -0.1316, 1.076), (0.4834, -0.1756, 1.032), (0.4765, -0.177, 1.078), (0.4664, -0.2167, 1.032), (0.4592, -0.217, 1.077), (0.4448, -0.2126, 1.113), (0.3632, -0.2959, 1.032), (0.4042, -0.2789, 1.032), (0.4394, -0.2519, 1.032), (0.3192, -0.2959, 1.076), (0.365, -0.289, 1.077), (0.4045, -0.2718, 1.077), (0.4353, -0.2479, 1.076), (0.3192, -0.2789, 1.117), (0.3641, -0.2717, 1.117), (0.4002, -0.2573, 1.113), (0.4262, -0.2387, 1.109), (0.4892, -0.1316, -0.628), (0.3192, -0.3016, -0.628), (0.3192, -0.1316, -0.798), (0.4834, -0.1756, -0.628), (0.4664, -0.2167, -0.628), (0.4394, -0.2519, -0.628), (0.4834, -0.1316, -0.672), (0.4765, -0.1774, -0.6734), (0.4594, -0.2169, -0.6726), (0.4354, -0.2478, -0.6717), (0.4664, -0.1316, -0.713), (0.4592, -0.1765, -0.7133), (0.4448, -0.2127, -0.709), (0.4262, -0.2387, -0.7054), (0.4174, -0.2298, -0.7262), (0.3192, -0.2959, -0.672), (0.3192, -0.2789, -0.713), (0.3192, -0.2519, -0.7482), (0.3632, -0.2959, -0.628), (0.3646, -0.289, -0.6738), (0.3639, -0.2718, -0.7133), (0.3629, -0.2479, -0.7441), (0.4042, -0.2789, -0.628), (0.4045, -0.2717, -0.6729), (0.4002, -0.2573, -0.709), (0.3966, -0.2387, -0.735), (0.3632, -0.1316, -0.7922), (0.4042, -0.1316, -0.7752), (0.4394, -0.1316, -0.7482), (0.3192, -0.1756, -0.7922), (0.365, -0.177, -0.7853), (0.4045, -0.1763, -0.7682), (0.4353, -0.1754, -0.7442), (0.3192, -0.2167, -0.7752), (0.3641, -0.217, -0.768), (0.4002, -0.2126, -0.7536), (0.4262, -0.2091, -0.735), (-1.505, -0.1756, 0.009854), (-1.505, -0.1756, 0.1717), (0.4578, -0.1801, 1.117), (0.4725, -0.1316, 1.102), (0.3635, -0.2601, 1.132), (0.3192, -0.2689, 1.13), (0.4834, -0.04904, 1.076), (0.4365, -0.211, 1.125), (0.3977, -0.2443, 1.131), (-1.461, -0.2519, -0.04264), (-1.511, -0.1316, 0.02656), (-1.341, -0.3016, -0.1403), (-1.511, -0.1316, 0.1191), (-1.341, -0.3016, 0.447), (0.4179, -0.2303, 1.129), (0.4892, 0.08428, 1.032), (-1.385, -0.2959, -0.1081), (-0.6368, -0.3016, -0.628), (-1.426, -0.2789, -0.0748), (-0.5709, -0.2959, -0.672), (-0.5046, -0.2789, -0.713), (-0.389, -0.2167, -0.7752), (-0.3208, -0.1316, -0.798), (-1.385, -0.2959, 0.4036), (-0.4426, -0.2519, -0.7482), (-0.3475, -0.1756, -0.7922), (0.1835, -0.2789, 1.117), (0.2643, 1.276, -0.798), (-1.426, -0.2789, 0.3505), (-0.206, -0.2959, 1.076), (-1.322, -0.3016, 0.4624), (-0.3047, -0.2974, 1.065), (-0.359, -0.3016, 1.032), (-1.461, -0.2519, 0.2915), (-1.327, -0.3016, 0.4585), (-1.511, -0.06441, 0.04596), (-1.488, -0.2167, -0.01377), (-1.488, -0.2167, 0.2305), (-1.511, -0.0678, 0.04966), (0.2781, 1.309, -0.798), (0.3513, 1.291, -0.7938), (0.3192, 1.299, -0.798), (0.3632, 1.288, -0.7922), (0.4892, 1.297, 0.004916), (0.4042, 1.278, -0.7752), (0.4394, 1.27, -0.7482), (0.4834, 1.262, -0.672), (0.4892, 1.263, -0.628), (0.4664, 1.265, -0.713), (-1.511, -0.1206, 0.1071), (0.4892, 0.8054, 0.7903), (0.4892, 0.8304, 0.7631), (0.4892, 1.31, 0.2408), (-1.461, -0.2519, 0.2915), (-1.488, -0.2167, 0.2305), (0.4725, -0.1316, 1.102), (0.4834, -0.04904, 1.076), (0.4578, -0.1801, 1.117), (0.4365, -0.211, 1.125), (-1.505, -0.1756, 0.009854), (-1.511, -0.1316, 0.02656), (-1.341, -0.3016, -0.1403), (-1.385, -0.2959, -0.1081), (-0.6368, -0.3016, -0.628), (-1.426, -0.2789, -0.0748), (-0.389, -0.2167, -0.7752), (-0.4426, -0.2519, -0.7482), (0.3192, -0.2689, 1.13), (0.1835, -0.2789, 1.117), (-1.385, -0.2959, 0.4036), (-1.426, -0.2789, 0.3505), (-0.5046, -0.2789, -0.713), (-1.461, -0.2519, -0.04264), (-1.488, -0.2167, -0.01377), (0.2643, 1.276, -0.798), (0.2781, 1.309, -0.798), (0.3513, 1.291, -0.7938), (0.3192, 1.299, -0.798), (0.3632, 1.288, -0.7922), (0.4042, 1.278, -0.7752), (0.4892, 1.297, 0.004916), (0.4892, 1.263, -0.628), (0.4394, 1.27, -0.7482), (0.4664, 1.265, -0.713), (0.3977, -0.2443, 1.131), (0.4179, -0.2303, 1.129), (0.4892, 0.8054, 0.7903), (0.4892, 0.8304, 0.7631), (-0.206, -0.2959, 1.076), (-0.3047, -0.2974, 1.065), (0.4892, 1.31, 0.2408), (0.3635, -0.2601, 1.132), (-1.505, -0.1756, 0.1717), (-1.511, -0.1316, 0.1191), (0.4892, 0.08428, 1.032), (-1.341, -0.3016, 0.447), (-1.327, -0.3016, 0.4585), (-0.5709, -0.2959, -0.672), (-0.3475, -0.1756, -0.7922), (-0.3208, -0.1316, -0.798), (-0.359, -0.3016, 1.032), (-1.322, -0.3016, 0.4624), (-1.511, -0.06441, 0.04596), (-1.511, -0.0678, 0.04966), (0.4834, 1.262, -0.672), (-1.511, -0.1206, 0.1071)], [], [(149, 2, 161, 92), (156, 161, 2), (163, 3, 0, 162), (3, 1, 0), (1, 135, 134, 0), (3, 163, 165, 2, 146, 147, 150), (143, 142, 139, 138, 136, 140, 141, 106), (72, 61, 114, 113, 88, 129, 73, 156, 2, 165), (3, 150, 140, 136, 137, 135, 1), (75, 146, 2, 149, 89, 128, 127, 64, 144, 74, 118, 117, 63, 116), (0, 134, 82, 85, 81, 126, 131, 79, 123, 71, 122, 78, 69, 133, 60, 120, 162), (25, 159, 87, 99, 101), (95, 70, 153, 109, 98), (90, 94, 155, 121, 77, 24, 5, 160), (111, 110, 154, 4, 23, 107, 103, 112), (4, 6, 8, 7), (62, 8, 6, 115), (7, 8, 10, 9), (11, 10, 8, 62), (67, 11, 62), (9, 10, 18, 14), (10, 11, 22, 18), (145, 22, 11, 67), (5, 12, 16, 15), (12, 13, 17, 16), (13, 14, 18, 17), (15, 16, 20, 19), (16, 17, 21, 20), (17, 18, 22, 21), (65, 19, 20, 151), (20, 21, 68, 151), (21, 22, 145, 68), (23, 26, 30, 29), (26, 27, 31, 30), (27, 28, 32, 31), (29, 30, 34, 33), (30, 31, 35, 34), (31, 32, 36, 35), (33, 34, 55, 51), (34, 35, 59, 55), (35, 36, 37, 59), (24, 38, 42, 41), (38, 39, 43, 42), (39, 40, 44, 43), (41, 42, 46, 45), (42, 43, 47, 46), (43, 44, 48, 47), (45, 46, 32, 28), (46, 47, 36, 32), (47, 48, 37, 36), (25, 49, 53, 52), (49, 50, 54, 53), (50, 51, 55, 54), (52, 53, 57, 56), (53, 54, 58, 57), (54, 55, 59, 58), (56, 57, 44, 40), (57, 58, 48, 44), (58, 59, 37, 48), (83, 76, 121, 155), (130, 124, 76, 83), (93, 132, 124, 130), (96, 132, 93, 97), (119, 96, 97, 152), (70, 119, 152, 153), (5, 24, 41, 12), (12, 41, 45, 13), (13, 45, 28, 14), (14, 28, 27, 9), (9, 27, 26, 7), (7, 26, 23, 4), (19, 65, 86), (15, 19, 86, 148), (148, 91, 160, 5, 15), (115, 6, 66), (6, 4, 154, 66), (159, 25, 52, 158), (158, 52, 56, 125), (125, 56, 40, 84), (84, 40, 39, 80), (80, 39, 38, 157), (157, 38, 24, 77), (49, 25, 101, 100, 102), (50, 49, 102, 104), (51, 50, 104, 105), (33, 51, 105, 108), (29, 33, 108, 164), (107, 23, 29, 164)])
_k = set([(60, 120), (60, 133), (61, 72), (61, 114), (62, 67), (62, 115), (63, 116), (63, 117), (64, 127), (64, 144), (65, 86), (65, 151), (66, 115), (66, 154), (67, 145), (68, 145), (68, 151), (69, 78), (69, 133), (70, 95), (70, 119), (71, 122), (71, 123), (72, 165), (73, 129), (73, 156), (74, 118), (74, 144), (75, 116), (75, 146), (76, 121), (76, 124), (77, 121), (77, 157), (78, 122), (79, 123), (79, 131), (80, 84), (80, 157), (81, 85), (81, 126), (82, 85), (82, 134), (83, 130), (83, 155), (84, 125), (86, 148), (87, 99), (87, 159), (88, 113), (88, 129), (89, 128), (89, 149), (90, 94), (90, 160), (91, 148), (91, 160), (92, 149), (92, 161), (93, 97), (93, 130), (94, 155), (95, 98), (96, 119), (96, 132), (97, 152), (98, 109), (99, 101), (100, 101), (100, 102), (102, 104), (103, 107), (103, 112), (104, 105), (105, 108), (106, 141), (106, 143), (107, 164), (108, 164), (109, 153), (110, 111), (110, 154), (111, 112), (113, 114), (117, 118), (120, 162), (124, 132), (125, 158), (126, 131), (127, 128), (134, 135), (135, 137), (136, 137), (136, 138), (138, 139), (139, 142), (140, 141), (140, 150), (142, 143), (146, 147), (147, 150), (152, 153), (156, 161), (158, 159), (162, 163), (163, 165)])
me_cube_cell_002.attributes.new('sharp_edge', 'BOOLEAN', 'EDGE').data.foreach_set('value', [ (min(e.vertices), max(e.vertices)) in _k for e in me_cube_cell_002.edges])
_uv = me_cube_cell_002.uv_layers.new(name='UVMap')
_uv.uv.foreach_set('vector', [0.2331, 0.0, 1.0, 0.0, 1.0, 0.7844, 0.2596, 0.04482, 0.7862, 0.0, 0.7844, 0.7844, 0.0, 0.0, 0.03419, 0.0, 1.0, 0.0, 1.0, 1.0, 0.04411, 0.04411, 0.0, 0.0, 1.0, 0.0, 1.0, 1.0, 0.0, 0.0, 0.8462, 0.0, 1.0, 0.1021, 1.0, 1.0, 1.0, 0.0, 1.0, 0.9658, 1.0, 0.04616, 1.0, 1.0, 0.0496, 0.0496, 0.02382, 0.02382, 1.0, 0.07965, 0.882, 0.3684, 0.9128, 0.5055, 0.9364, 0.6841, 0.9513, 0.8924, 0.9526, 0.9526, 0.2532, 0.2532, 0.8075, 0.2528, 0.846, 0.2821, 0.9539, 0.04787, 0.9487, 0.2385, 0.9333, 0.4164, 0.9086, 0.5692, 0.8765, 0.6866, 0.8389, 0.7606, 0.7987, 0.7861, 0.7862, 0.7862, 0.0, 0.0, 0.9538, 0.0, 1.0, 1.0, 0.07965, 0.07965, 1.0, 0.2532, 1.0, 0.9526, 0.9334, 0.9087, 0.8462, 0.8462, 1.0, 0.0, 0.4244, 0.06283, 0.0496, 0.0, 1.0, 0.0, 1.0, 0.7669, 0.9852, 0.9389, 0.5084, 0.4481, 0.3454, 0.277, 0.2969, 0.2211, 0.2669, 0.178, 0.2521, 0.1497, 0.2456, 0.1292, 0.2449, 0.09959, 0.2662, 0.08382, 0.321, 0.07008, 0.0, 0.0, 0.8979, 0.0, 0.8973, 0.8575, 0.8854, 0.8833, 0.9655, 0.8759, 0.9201, 0.8538, 0.8682, 0.8198, 0.8132, 0.7761, 0.759, 0.7257, 0.1826, 0.1493, 0.1469, 0.1097, 0.114, 0.06559, 0.08636, 0.02002, 0.8331, 0.769, 0.5585, 0.5093, 0.3351, 0.291, 0.04411, 0.0, 0.3538, 0.7288, 0.2737, 0.7288, 0.3469, 0.5527, 0.3486, 0.5486, 0.3537, 0.55, 0.4805, 0.02965, 0.4781, 0.02125, 0.4896, 0.02125, 0.4881, 0.02263, 0.481, 0.02923, 0.5326, 0.9764, 0.5321, 0.9771, 0.5306, 0.9788, 0.4572, 0.9788, 0.3963, 0.8908, 0.3963, 0.7713, 0.6037, 0.7713, 0.6037, 0.856, 0.5701, 0.6085, 0.5735, 0.6116, 0.6037, 0.7018, 0.6037, 0.7288, 0.3963, 0.7288, 0.3963, 0.5544, 0.4754, 0.5502, 0.5048, 0.5486, 0.6037, 0.7288, 0.6092, 0.7287, 0.6095, 0.7344, 0.6037, 0.7342, 0.6142, 0.7343, 0.6095, 0.7344, 0.6092, 0.7287, 0.6125, 0.7288, 0.6037, 0.7342, 0.6095, 0.7344, 0.6094, 0.7394, 0.6037, 0.7394, 0.6139, 0.7389, 0.6094, 0.7394, 0.6095, 0.7344, 0.6144, 0.7348, 0.6189, 0.7387, 0.6139, 0.7389, 0.6144, 0.7348, 0.6037, 0.7394, 0.6094, 0.7394, 0.6092, 0.75, 0.6037, 0.75, 0.6094, 0.7394, 0.6139, 0.7389, 0.6134, 0.75, 0.6092, 0.75, 0.6243, 0.7472, 0.6134, 0.75, 0.6139, 0.7389, 0.6189, 0.7387, 0.6037, 0.7713, 0.6038, 0.7658, 0.6094, 0.7655, 0.6092, 0.7713, 0.6038, 0.7658, 0.6037, 0.7606, 0.6093, 0.7606, 0.6094, 0.7655, 0.6037, 0.7606, 0.6037, 0.75, 0.6092, 0.75, 0.6093, 0.7606, 0.6092, 0.7713, 0.6094, 0.7655, 0.6144, 0.7656, 0.6144, 0.7713, 0.6094, 0.7655, 0.6093, 0.7606, 0.6139, 0.7611, 0.6144, 0.7656, 0.6093, 0.7606, 0.6092, 0.75, 0.6134, 0.75, 0.6139, 0.7611, 0.6183, 0.7713, 0.6144, 0.7713, 0.6144, 0.7656, 0.6196, 0.7657, 0.6144, 0.7656, 0.6139, 0.7611, 0.6216, 0.7614, 0.6196, 0.7657, 0.6139, 0.7611, 0.6134, 0.75, 0.6241, 0.7484, 0.6216, 0.7614, 0.3963, 0.7288, 0.3963, 0.7342, 0.3906, 0.7345, 0.3908, 0.7288, 0.3963, 0.7342, 0.3963, 0.7394, 0.3907, 0.7394, 0.3906, 0.7345, 0.3963, 0.7394, 0.3963, 0.75, 0.3908, 0.75, 0.3907, 0.7394, 0.3908, 0.7288, 0.3906, 0.7345, 0.3856, 0.7344, 0.3856, 0.7287, 0.3906, 0.7345, 0.3907, 0.7394, 0.3861, 0.7389, 0.3856, 0.7344, 0.3907, 0.7394, 0.3908, 0.75, 0.3866, 0.75, 0.3861, 0.7389, 0.3856, 0.7287, 0.3856, 0.7344, 0.375, 0.7342, 0.375, 0.7287, 0.3856, 0.7344, 0.3861, 0.7389, 0.375, 0.7384, 0.375, 0.7342, 0.3861, 0.7389, 0.3866, 0.75, 0.378, 0.75, 0.375, 0.7384, 0.3963, 0.7713, 0.3908, 0.7713, 0.3905, 0.7656, 0.3963, 0.7658, 0.3908, 0.7713, 0.3856, 0.7713, 0.3856, 0.7657, 0.3905, 0.7656, 0.3856, 0.7713, 0.375, 0.7713, 0.375, 0.7658, 0.3856, 0.7657, 0.3963, 0.7658, 0.3905, 0.7656, 0.3906, 0.7606, 0.3963, 0.7606, 0.3905, 0.7656, 0.3856, 0.7657, 0.3861, 0.7611, 0.3906, 0.7606, 0.3856, 0.7657, 0.375, 0.7658, 0.375, 0.7616, 0.3861, 0.7611, 0.3963, 0.7606, 0.3906, 0.7606, 0.3908, 0.75, 0.3963, 0.75, 0.3906, 0.7606, 0.3861, 0.7611, 0.3866, 0.75, 0.3908, 0.75, 0.3861, 0.7611, 0.375, 0.7616, 0.378, 0.75, 0.3866, 0.75, 0.3538, 0.7288, 0.3592, 0.7287, 0.3595, 0.7344, 0.3537, 0.7342, 0.3592, 0.7287, 0.3644, 0.7288, 0.3644, 0.7343, 0.3595, 0.7344, 0.3644, 0.7288, 0.375, 0.7287, 0.375, 0.7342, 0.3644, 0.7343, 0.3537, 0.7342, 0.3595, 0.7344, 0.3594, 0.7394, 0.3537, 0.7394, 0.3595, 0.7344, 0.3644, 0.7343, 0.3639, 0.7389, 0.3594, 0.7394, 0.3644, 0.7343, 0.375, 0.7342, 0.375, 0.7384, 0.3639, 0.7389, 0.3537, 0.7394, 0.3594, 0.7394, 0.3592, 0.75, 0.3537, 0.75, 0.3594, 0.7394, 0.3639, 0.7389, 0.3634, 0.75, 0.3592, 0.75, 0.3639, 0.7389, 0.375, 0.7384, 0.378, 0.75, 0.3634, 0.75, 0.5252, 0.9842, 0.4612, 0.9842, 0.4572, 0.9788, 0.5306, 0.9788, 0.5186, 0.9894, 0.4654, 0.9894, 0.4612, 0.9842, 0.5252, 0.9842, 0.5112, 1.0, 0.4694, 1.0, 0.4654, 0.9894, 0.5186, 0.9894, 0.473, 0.01062, 0.4694, 0.0, 0.5112, 0.0, 0.5036, 0.01062, 0.476, 0.01575, 0.473, 0.01062, 0.5036, 0.01062, 0.4962, 0.01575, 0.4781, 0.02125, 0.476, 0.01575, 0.4962, 0.01575, 0.4896, 0.02125, 0.6037, 0.7713, 0.3963, 0.7713, 0.3963, 0.7658, 0.6038, 0.7658, 0.6038, 0.7658, 0.3963, 0.7658, 0.3963, 0.7606, 0.6037, 0.7606, 0.6037, 0.7606, 0.3963, 0.7606, 0.3963, 0.75, 0.6037, 0.75, 0.6037, 0.75, 0.3963, 0.75, 0.3963, 0.7394, 0.6037, 0.7394, 0.6037, 0.7394, 0.3963, 0.7394, 0.3963, 0.7342, 0.6037, 0.7342, 0.6037, 0.7342, 0.3963, 0.7342, 0.3963, 0.7288, 0.6037, 0.7288, 0.6144, 0.7713, 0.6183, 0.7713, 0.6144, 0.7882, 0.6092, 0.7713, 0.6144, 0.7713, 0.6144, 0.7882, 0.6092, 0.8369, 0.6092, 0.8369, 0.6078, 0.8492, 0.6037, 0.856, 0.6037, 0.7713, 0.6092, 0.7713, 0.6125, 0.7287, 0.6092, 0.7287, 0.6092, 0.7184, 0.6092, 0.7287, 0.6037, 0.7288, 0.6037, 0.7018, 0.6092, 0.7184, 0.2737, 0.7288, 0.3538, 0.7288, 0.3537, 0.7342, 0.2704, 0.7342, 0.2704, 0.7342, 0.3537, 0.7342, 0.3537, 0.7394, 0.2652, 0.7394, 0.2652, 0.7394, 0.3537, 0.7394, 0.3537, 0.75, 0.2585, 0.75, 0.375, 0.8665, 0.375, 0.7713, 0.3856, 0.7713, 0.3856, 0.8742, 0.3856, 0.8742, 0.3856, 0.7713, 0.3908, 0.7713, 0.3908, 0.8825, 0.3908, 0.8825, 0.3908, 0.7713, 0.3963, 0.7713, 0.3963, 0.8908, 0.3592, 0.7287, 0.3538, 0.7288, 0.3538, 0.55, 0.3578, 0.551, 0.3592, 0.5513, 0.3644, 0.7288, 0.3592, 0.7287, 0.3592, 0.5513, 0.3644, 0.5526, 0.375, 0.7287, 0.3644, 0.7288, 0.3644, 0.5526, 0.375, 0.5536, 0.3856, 0.7287, 0.375, 0.7287, 0.375, 0.5536, 0.3856, 0.5542, 0.3908, 0.7288, 0.3856, 0.7287, 0.3856, 0.5542, 0.3908, 0.5545, 0.3963, 0.5544, 0.3963, 0.7288, 0.3908, 0.7288, 0.3908, 0.5545])
me_cube_cell_002.materials.append(mat_material)
me_cube_cell_002.use_remesh_fix_poles = True
me_cube_cell_002.use_remesh_preserve_attributes = False
me_cube_cell_002.update()
me_cube_cell_003 = bpy.data.meshes.new('Cube_cell.003')
me_cube_cell_003.from_pydata([(0.4316, -1.21, 0.1799), (0.4789, 0.06016, -1.163), (0.8144, 0.3338, -1.177), (-0.4383, 0.6046, 0.2267), (-0.6083, 0.4346, 0.2267), (-0.4383, 0.4346, 0.3967), (-0.4823, 0.5988, 0.2267), (-0.5233, 0.5818, 0.2267), (-0.5585, 0.5548, 0.2267), (-0.4383, 0.5988, 0.2707), (-0.484, 0.592, 0.2721), (-0.5235, 0.5748, 0.2713), (-0.5544, 0.5509, 0.2704), (-0.4383, 0.5818, 0.3117), (-0.4832, 0.5747, 0.312), (-0.5193, 0.5602, 0.3077), (-0.5453, 0.5417, 0.3041), (-0.5364, 0.5328, 0.3249), (-0.6025, 0.4346, 0.2707), (-0.5855, 0.4346, 0.3117), (-0.5585, 0.4346, 0.3469), (-0.6025, 0.4786, 0.2267), (-0.5956, 0.48, 0.2725), (-0.5784, 0.4793, 0.312), (-0.5545, 0.4783, 0.3428), (-0.5855, 0.5196, 0.2267), (-0.5783, 0.52, 0.2716), (-0.5639, 0.5156, 0.3077), (-0.5453, 0.512, 0.3337), (-0.4383, 0.4786, 0.3909), (-0.4383, 0.5196, 0.3739), (-0.4383, 0.5548, 0.3469), (-0.4823, 0.4346, 0.3909), (-0.4836, 0.4804, 0.384), (-0.4829, 0.5199, 0.3668), (-0.482, 0.5507, 0.3429), (-0.5233, 0.4346, 0.3739), (-0.5236, 0.4795, 0.3667), (-0.5192, 0.5156, 0.3523), (-0.5157, 0.5416, 0.3337), (-0.5233, 0.5818, -0.4041), (1.266, 0.5988, -0.267), (-0.4383, -0.7276, 0.3967), (1.266, 0.5988, 0.02193), (-0.4823, -0.7181, 0.3909), (-0.5585, 0.5548, -0.4016), (1.222, 0.6046, -0.3178), (1.222, 0.6046, 0.05142), (-0.5233, -0.7197, 0.3739), (0.8031, 0.4786, 0.3909), (0.8083, 0.5196, 0.3739), (-0.5855, 0.5196, -0.4074), (1.392, 0.4346, -0.2991), (-0.4383, -1.395, -0.355), (1.392, 0.4346, -0.01456), (0.8151, 0.4346, 0.3967), (1.392, 0.05195, 0.1099), (0.9439, 0.1518, 0.3967), (-0.5585, -0.7322, 0.3469), (1.386, 0.4786, -0.2538), (-0.4823, -1.39, -0.3986), (1.386, 0.4786, -0.02473), (-0.4823, -1.39, -0.3604), (-0.6025, 0.4786, -0.4211), (-0.5855, -0.7546, 0.3117), (-0.6083, 0.4346, -0.4418), (-0.6025, -0.7857, 0.2707), (1.369, 0.5196, -0.2268), (-0.5233, -1.373, -0.4519), (1.369, 0.5196, -0.02595), (-0.5233, -1.373, -0.3565), (-0.6083, -0.8231, 0.2267), (0.8301, 0.5548, 0.3469), (0.8672, 0.5818, 0.3117), (0.9169, 0.5988, 0.2707), (0.976, 0.6046, 0.2267), (-0.5272, -1.37, -0.4586), (1.342, 0.5548, -0.01813), (1.307, 0.5818, -0.001807), (-0.5365, -1.362, -0.35), (1.342, 0.5548, -0.2199), (-0.5585, -1.346, -0.5111), (-0.5585, -1.346, -0.3394), (0.927, 0.1261, 0.3967), (1.392, -0.2028, 0.01662), (1.307, 0.5818, -0.2336), (-0.5669, -1.335, -0.5302), (0.3046, -0.8156, 0.3967), (1.392, -0.2634, -0.005712), (-0.5855, -1.31, -0.5722), (-0.5855, -1.31, -0.31), (-0.6025, -1.269, -0.6311), (-0.6025, -1.269, -0.2704), (-0.4383, 0.6046, -0.4327), (0.7134, 0.6046, -0.9846), (-0.6083, -1.225, -0.6838), (1.392, 0.2164, -0.5615), (-0.6083, -1.225, -0.2234), (-0.4823, 0.5988, -0.4147), (0.1246, -0.9146, 0.3967), (-0.429, -1.395, -0.3471), (0.2184, -0.9456, 0.3967), (1.392, -0.2861, -0.0141), (1.392, -0.2668, -0.03519), (-0.6083, -1.159, -0.7557), (-0.6083, -1.156, -0.7594), (-0.6083, -0.5884, -0.9871), (-0.6025, -1.269, -0.2704), (-0.6083, -1.225, -0.2234), (1.266, 0.5988, -0.267), (1.222, 0.6046, -0.3178), (1.266, 0.5988, 0.02193), (1.222, 0.6046, 0.05142), (0.8031, 0.4786, 0.3909), (0.8083, 0.5196, 0.3739), (-0.5585, 0.5548, -0.4016), (-0.5855, 0.5196, -0.4074), (0.8151, 0.4346, 0.3967), (0.9439, 0.1518, 0.3967), (1.392, 0.4346, -0.2991), (1.386, 0.4786, -0.2538), (1.392, 0.4346, -0.01456), (1.386, 0.4786, -0.02473), (-0.5585, -0.7322, 0.3469), (-0.5855, -0.7546, 0.3117), (-0.6025, -0.7857, 0.2707), (-0.4823, -1.39, -0.3986), (-0.5233, -1.373, -0.4519), (-0.4823, -1.39, -0.3604), (-0.5233, -1.373, -0.3565), (-0.6083, -0.8231, 0.2267), (0.8301, 0.5548, 0.3469), (0.8672, 0.5818, 0.3117), (0.976, 0.6046, 0.2267), (-0.5272, -1.37, -0.4586), (1.307, 0.5818, -0.001807), (-0.5365, -1.362, -0.35), (-0.4383, -1.395, -0.355), (1.342, 0.5548, -0.2199), (1.307, 0.5818, -0.2336), (-0.5585, -1.346, -0.5111), (-0.5669, -1.335, -0.5302), (0.927, 0.1261, 0.3967), (0.3046, -0.8156, 0.3967), (-0.5855, -1.31, -0.5722), (-0.6025, -1.269, -0.6311), (-0.4383, 0.6046, -0.4327), (0.7134, 0.6046, -0.9846), (-0.6083, -1.225, -0.6838), (-0.5233, 0.5818, -0.4041), (-0.4823, 0.5988, -0.4147), (-0.4383, -0.7276, 0.3967), (0.1246, -0.9146, 0.3967), (1.392, -0.2668, -0.03519), (1.392, 0.2164, -0.5615), (-0.6083, -1.159, -0.7557), (-0.6083, -1.156, -0.7594), (0.2184, -0.9456, 0.3967), (-0.6083, 0.4346, -0.4418), (-0.6083, -0.5884, -0.9871), (-0.4823, -0.7181, 0.3909), (-0.5233, -0.7197, 0.3739), (1.392, 0.05195, 0.1099), (-0.6025, 0.4786, -0.4211), (1.369, 0.5196, -0.2268), (1.369, 0.5196, -0.02595), (0.9169, 0.5988, 0.2707), (1.342, 0.5548, -0.01813), (-0.5585, -1.346, -0.3394), (1.392, -0.2028, 0.01662), (1.392, -0.2634, -0.005712), (-0.5855, -1.31, -0.31), (1.392, -0.2861, -0.0141)], [], [(169, 162, 118, 142), (142, 143, 170, 169), (43, 112, 133, 74, 132, 131, 114, 113, 117, 118, 162, 54, 122, 69, 77, 135), (149, 150, 146, 147, 2, 1, 159, 65, 63, 116, 45), (82, 136, 152, 151, 44, 48, 58, 124, 125, 130, 108, 107, 90), (136, 129, 62, 137, 100, 0, 157, 152), (143, 157, 0, 172, 170), (100, 137, 60, 127, 134, 153, 172, 0), (2, 141, 89, 145, 95, 155), (1, 2, 155, 156), (159, 1, 156), (134, 81, 141, 2, 154, 153), (97, 71, 4, 158, 106, 105, 104, 148), (55, 5, 42, 99, 101, 87, 83, 57), (96, 119, 121, 56, 84, 88, 102, 103), (3, 6, 10, 9), (6, 7, 11, 10), (7, 8, 12, 11), (9, 10, 14, 13), (10, 11, 15, 14), (11, 12, 16, 15), (13, 14, 35, 31), (14, 15, 39, 35), (15, 16, 17, 39), (4, 18, 22, 21), (18, 19, 23, 22), (19, 20, 24, 23), (21, 22, 26, 25), (22, 23, 27, 26), (23, 24, 28, 27), (25, 26, 12, 8), (26, 27, 16, 12), (27, 28, 17, 16), (5, 29, 33, 32), (29, 30, 34, 33), (30, 31, 35, 34), (32, 33, 37, 36), (33, 34, 38, 37), (34, 35, 39, 38), (36, 37, 24, 20), (37, 38, 28, 24), (38, 39, 17, 28), (120, 61, 121, 119), (164, 165, 61, 120), (138, 167, 165, 164), (78, 167, 138, 139), (111, 78, 139, 109), (109, 110, 47, 111), (128, 126, 53), (70, 68, 126, 128), (168, 140, 76, 68, 70, 79), (144, 86, 140, 168, 171), (91, 144, 171, 92), (91, 92, 97, 148), (3, 93, 98, 6), (7, 6, 98, 40), (7, 40, 115, 8), (25, 8, 115, 51), (163, 21, 25, 51), (158, 4, 21, 163), (42, 5, 32, 160), (160, 32, 36, 161), (161, 36, 20, 123), (123, 20, 19, 64), (64, 19, 18, 66), (66, 18, 4, 71), (29, 5, 55, 49), (50, 30, 29, 49), (72, 31, 30, 50), (73, 13, 31, 72), (166, 9, 13, 73), (75, 3, 9, 166), (110, 94, 93, 3, 75, 47), (2, 147, 46, 41, 85, 80, 67, 59, 52, 154)])
_k = set([(40, 98), (40, 115), (41, 46), (41, 85), (42, 99), (42, 160), (43, 112), (43, 135), (44, 48), (44, 151), (45, 116), (45, 149), (46, 147), (47, 75), (47, 111), (48, 58), (49, 50), (49, 55), (50, 72), (51, 115), (51, 163), (52, 59), (52, 154), (53, 126), (53, 128), (54, 122), (54, 162), (55, 57), (56, 84), (56, 121), (57, 83), (58, 124), (59, 67), (60, 127), (60, 137), (61, 121), (61, 165), (62, 129), (62, 137), (63, 65), (63, 116), (64, 66), (64, 123), (65, 159), (66, 71), (67, 80), (68, 76), (68, 126), (69, 77), (69, 122), (70, 79), (70, 128), (71, 97), (72, 73), (73, 166), (74, 132), (74, 133), (75, 166), (76, 140), (77, 135), (78, 111), (78, 167), (79, 168), (80, 85), (81, 134), (81, 141), (82, 90), (82, 136), (83, 87), (84, 88), (86, 140), (86, 144), (87, 101), (88, 102), (89, 141), (89, 145), (90, 107), (91, 144), (91, 148), (92, 97), (92, 171), (93, 94), (93, 98), (94, 110), (95, 145), (95, 155), (96, 103), (96, 119), (99, 101), (102, 103), (104, 105), (104, 148), (105, 106), (106, 158), (107, 108), (108, 130), (109, 110), (109, 139), (112, 133), (113, 114), (113, 117), (114, 131), (117, 118), (118, 142), (119, 120), (120, 164), (123, 161), (124, 125), (125, 130), (127, 134), (129, 136), (131, 132), (138, 139), (138, 164), (142, 143), (143, 157), (146, 147), (146, 150), (149, 150), (151, 152), (152, 157), (153, 154), (153, 172), (155, 156), (156, 159), (158, 163), (160, 161), (162, 169), (165, 167), (168, 171), (169, 170), (170, 172)])
me_cube_cell_003.attributes.new('sharp_edge', 'BOOLEAN', 'EDGE').data.foreach_set('value', [ (min(e.vertices), max(e.vertices)) in _k for e in me_cube_cell_003.edges])
_uv = me_cube_cell_003.uv_layers.new(name='UVMap')
_uv.uv.foreach_set('vector', [0.08669, 0.08669, 1.0, 0.08665, 1.0, 0.8649, 0.8942, 0.8942, 1.0, 0.8942, 0.1066, 0.0, 0.9608, 0.0, 1.0, 0.08669, 0.9086, 0.1486, 0.918, 0.2085, 0.918, 0.549, 0.9085, 0.6318, 0.8809, 0.7037, 0.8369, 0.7596, 0.9713, 0.7736, 0.8284, 0.6769, 0.7179, 0.5822, 0.1351, 0.0, 0.9134, 0.0, 0.6412, 0.001967, 0.7128, 0.00249, 0.7796, 0.01904, 0.8369, 0.05047, 0.8809, 0.09462, 0.9985, 0.119, 0.9064, 0.05168, 0.9162, 0.09234, 0.8435, 0.8435, 0.0, 0.0, 1.0, 1.0, 0.04369, 0.04369, 0.8479, 0.04417, 0.8849, 0.04928, 0.9241, 0.06424, 0.9628, 0.08801, 0.962, 0.1206, 1.0, 0.1471, 1.0, 0.9463, 0.3194, 0.2662, 0.2724, 0.213, 0.241, 0.1634, 0.2273, 0.1209, 0.2324, 0.08823, 0.2557, 0.06768, 0.2958, 0.06067, 0.7777, 0.06046, 0.835, 0.06743, 0.898, 0.08795, 0.1471, 0.1471, 0.151, 0.1129, 0.1723, 0.04525, 0.2031, 0.005236, 0.2103, 0.0, 1.0, 0.0, 1.0, 0.812, 0.9463, 0.9463, 1.0, 0.8934, 0.812, 0.812, 0.0, 0.0, 0.9506, 0.0, 1.0, 0.0392, 0.7897, 0.0, 0.8033, 0.002653, 0.8827, 0.02293, 0.9865, 0.05722, 1.0, 0.06237, 1.0, 0.9762, 0.9506, 0.9506, 0.0, 0.0, 1.0, 1.0, 0.06199, 0.06199, 0.2492, 0.04939, 0.5016, 0.03785, 0.7162, 0.03393, 1.0, 0.03393, 1.0, 0.0, 1.0, 1.0, 0.03393, 0.03393, 0.04394, 0.0, 1.0, 0.04369, 1.0, 1.0, 0.04394, 0.04394, 0.06237, 0.06237, 0.05752, 0.02395, 0.06199, 0.0, 1.0, 0.0, 1.0, 0.9203, 0.9762, 0.9762, 0.5475, 0.02125, 0.6037, 0.07154, 0.6037, 0.2288, 0.5202, 0.2288, 0.452, 0.1009, 0.4805, 0.02996, 0.4809, 0.02953, 0.4899, 0.02125, 0.6971, 0.5213, 0.8537, 0.5213, 0.8537, 0.6665, 0.7834, 0.6899, 0.7717, 0.6938, 0.7609, 0.6775, 0.6831, 0.5598, 0.681, 0.5566, 0.5052, 0.5485, 0.538, 0.5213, 0.5736, 0.5213, 0.5891, 0.5691, 0.5775, 0.6009, 0.5747, 0.6085, 0.5736, 0.6113, 0.571, 0.6089, 0.6037, 0.2713, 0.6038, 0.2658, 0.6094, 0.2655, 0.6092, 0.2713, 0.6038, 0.2658, 0.6037, 0.2606, 0.6093, 0.2606, 0.6094, 0.2655, 0.6037, 0.2606, 0.6037, 0.25, 0.6092, 0.25, 0.6093, 0.2606, 0.6092, 0.2713, 0.6094, 0.2655, 0.6144, 0.2656, 0.6144, 0.2713, 0.6094, 0.2655, 0.6093, 0.2606, 0.6139, 0.2611, 0.6144, 0.2656, 0.6093, 0.2606, 0.6092, 0.25, 0.6134, 0.25, 0.6139, 0.2611, 0.6144, 0.2713, 0.6144, 0.2656, 0.625, 0.2658, 0.625, 0.2713, 0.6144, 0.2656, 0.6139, 0.2611, 0.625, 0.2616, 0.625, 0.2658, 0.6139, 0.2611, 0.6134, 0.25, 0.616, 0.25, 0.625, 0.2616, 0.6037, 0.2288, 0.6092, 0.2287, 0.6095, 0.2344, 0.6037, 0.2342, 0.6092, 0.2287, 0.6144, 0.2287, 0.6144, 0.2343, 0.6095, 0.2344, 0.6144, 0.2287, 0.625, 0.2287, 0.625, 0.2342, 0.6144, 0.2343, 0.6037, 0.2342, 0.6095, 0.2344, 0.6094, 0.2394, 0.6037, 0.2394, 0.6095, 0.2344, 0.6144, 0.2343, 0.6139, 0.2389, 0.6094, 0.2394, 0.6144, 0.2343, 0.625, 0.2342, 0.625, 0.2384, 0.6139, 0.2389, 0.6037, 0.2394, 0.6094, 0.2394, 0.6092, 0.25, 0.6037, 0.25, 0.6094, 0.2394, 0.6139, 0.2389, 0.6134, 0.25, 0.6092, 0.25, 0.6139, 0.2389, 0.625, 0.2384, 0.625, 0.241, 0.6134, 0.25, 0.8537, 0.5213, 0.8538, 0.5158, 0.8594, 0.5155, 0.8592, 0.5213, 0.8538, 0.5158, 0.8537, 0.5106, 0.8593, 0.5106, 0.8594, 0.5155, 0.8537, 0.5106, 0.8537, 0.5, 0.8592, 0.5, 0.8593, 0.5106, 0.8592, 0.5213, 0.8594, 0.5155, 0.8644, 0.5156, 0.8644, 0.5213, 0.8594, 0.5155, 0.8593, 0.5106, 0.8639, 0.5111, 0.8644, 0.5156, 0.8593, 0.5106, 0.8592, 0.5, 0.8634, 0.5, 0.8639, 0.5111, 0.8644, 0.5213, 0.8644, 0.5156, 0.875, 0.5158, 0.875, 0.5213, 0.8644, 0.5156, 0.8639, 0.5111, 0.875, 0.5116, 0.875, 0.5158, 0.8639, 0.5111, 0.8634, 0.5, 0.866, 0.5, 0.875, 0.5116, 0.5437, 0.5158, 0.5723, 0.5158, 0.5736, 0.5213, 0.538, 0.5213, 0.5471, 0.5106, 0.5722, 0.5106, 0.5723, 0.5158, 0.5437, 0.5158, 0.5479, 0.5, 0.5731, 0.5, 0.5722, 0.5106, 0.5471, 0.5106, 0.5752, 0.4894, 0.5731, 0.5, 0.5479, 0.5, 0.5462, 0.4894, 0.5782, 0.4842, 0.5752, 0.4894, 0.5462, 0.4894, 0.542, 0.4842, 0.542, 0.4842, 0.5357, 0.4787, 0.5818, 0.4788, 0.5782, 0.4842, 0.5304, 0.9842, 0.5256, 0.9842, 0.5316, 0.9788, 0.5308, 0.9894, 0.5189, 0.9894, 0.5256, 0.9842, 0.5304, 0.9842, 0.533, 1.0, 0.5115, 1.0, 0.5181, 0.9906, 0.5189, 0.9894, 0.5308, 0.9894, 0.5317, 0.9934, 0.5039, 0.01062, 0.5091, 0.003322, 0.5115, 0.0, 0.533, 0.0, 0.5367, 0.01062, 0.4965, 0.01575, 0.5039, 0.01062, 0.5367, 0.01062, 0.5416, 0.01575, 0.4965, 0.01575, 0.5416, 0.01575, 0.5475, 0.02125, 0.4899, 0.02125, 0.6037, 0.2713, 0.5213, 0.2713, 0.5236, 0.2658, 0.6038, 0.2658, 0.6037, 0.2606, 0.6038, 0.2658, 0.5236, 0.2658, 0.5249, 0.2606, 0.6037, 0.2606, 0.5249, 0.2606, 0.5252, 0.25, 0.6037, 0.25, 0.6037, 0.2394, 0.6037, 0.25, 0.5252, 0.25, 0.5245, 0.2394, 0.5228, 0.2342, 0.6037, 0.2342, 0.6037, 0.2394, 0.5245, 0.2394, 0.5202, 0.2288, 0.6037, 0.2288, 0.6037, 0.2342, 0.5228, 0.2342, 0.8537, 0.6665, 0.8537, 0.5213, 0.8592, 0.5213, 0.8592, 0.6653, 0.8592, 0.6653, 0.8592, 0.5213, 0.8644, 0.5213, 0.8644, 0.6655, 0.8644, 0.6655, 0.8644, 0.5213, 0.875, 0.5213, 0.875, 0.6671, 0.625, 0.0829, 0.625, 0.2287, 0.6144, 0.2287, 0.6144, 0.08009, 0.6144, 0.08009, 0.6144, 0.2287, 0.6092, 0.2287, 0.6092, 0.07621, 0.6092, 0.07621, 0.6092, 0.2287, 0.6037, 0.2288, 0.6037, 0.07154, 0.8538, 0.5158, 0.8537, 0.5213, 0.6971, 0.5213, 0.6986, 0.5158, 0.6979, 0.5106, 0.8537, 0.5106, 0.8538, 0.5158, 0.6986, 0.5158, 0.6952, 0.5, 0.8537, 0.5, 0.8537, 0.5106, 0.6979, 0.5106, 0.6144, 0.4344, 0.6144, 0.2713, 0.625, 0.2713, 0.625, 0.4298, 0.6092, 0.4407, 0.6092, 0.2713, 0.6144, 0.2713, 0.6144, 0.4344, 0.6037, 0.448, 0.6037, 0.2713, 0.6092, 0.2713, 0.6092, 0.4407, 0.5357, 0.4787, 0.4523, 0.4152, 0.5213, 0.2713, 0.6037, 0.2713, 0.6037, 0.448, 0.5818, 0.4788, 1.0, 0.0, 1.0, 0.8435, 0.8879, 0.6602, 0.8749, 0.7114, 0.8371, 0.7304, 0.7769, 0.7158, 0.6984, 0.6688, 0.607, 0.5923, 0.509, 0.4919, 0.07974, 0.0])
me_cube_cell_003.materials.append(mat_material)
me_cube_cell_003.use_remesh_fix_poles = True
me_cube_cell_003.use_remesh_preserve_attributes = False
me_cube_cell_003.update()
me_cube_cell_004 = bpy.data.meshes.new('Cube_cell.004')
me_cube_cell_004.from_pydata([(0.7294, -0.3291, 0.2099), (1.062, -0.05867, 0.1956), (1.074, -0.06949, 0.04543), (-0.361, 0.04175, -0.05795), (-0.191, 0.2118, -0.05795), (-0.191, 0.04175, -0.228), (-0.3552, 0.08573, -0.05795), (-0.3382, 0.1268, -0.05795), (-0.3112, 0.162, -0.05795), (-0.3552, 0.04175, -0.1019), (-0.3483, 0.08749, -0.1033), (-0.3311, 0.127, -0.1026), (-0.3072, 0.1579, -0.1017), (-0.3382, 0.04175, -0.143), (-0.331, 0.08663, -0.1433), (-0.3166, 0.1228, -0.1389), (-0.298, 0.1488, -0.1354), (-0.2892, 0.1399, -0.1561), (-0.191, 0.206, -0.1019), (-0.191, 0.189, -0.143), (-0.191, 0.162, -0.1782), (-0.235, 0.206, -0.05795), (-0.2364, 0.1991, -0.1037), (-0.2356, 0.1819, -0.1432), (-0.2347, 0.158, -0.1741), (-0.276, 0.189, -0.05795), (-0.2763, 0.1818, -0.1028), (-0.272, 0.1674, -0.139), (-0.2684, 0.1488, -0.165), (-0.235, 0.04175, -0.2222), (-0.276, 0.04175, -0.2052), (-0.3112, 0.04175, -0.1782), (-0.191, 0.08573, -0.2222), (-0.2368, 0.08712, -0.2153), (-0.2763, 0.08638, -0.1981), (-0.3071, 0.08547, -0.1742), (-0.191, 0.1268, -0.2052), (-0.2359, 0.1271, -0.198), (-0.272, 0.1227, -0.1836), (-0.298, 0.1192, -0.165), (-0.3112, -0.6737, -0.1782), (1.04, 0.08573, -0.2222), (1.049, 0.06128, -0.2254), (1.005, 0.1791, -0.1558), (1.026, 0.1268, -0.2052), (1.012, 0.162, -0.1782), (-0.3382, -0.7051, -0.143), (1.051, 0.053, -0.2265), (-0.3552, -0.7343, -0.1019), (-0.361, -0.7591, -0.05795), (-0.361, -0.9728, 0.3716), (1.028, 0.04175, -0.228), (0.9377, -0.005001, -0.228), (-0.276, -0.6421, -0.2052), (-0.235, -0.6125, -0.2222), (-0.191, -0.5869, -0.228), (1.001, 0.189, -0.143), (0.9884, 0.2118, -0.05795), (0.9598, 0.2118, 0.3885), (0.9931, 0.206, -0.1019), (-0.191, 0.2118, 0.9404), (-0.361, 0.04175, 0.9313), (-0.3382, 0.1268, 0.9657), (-0.3552, 0.08573, 0.952), (-0.235, 0.206, 0.9584), (-0.276, 0.189, 0.969), (-0.3112, 0.162, 0.9715), (-0.361, -0.9801, 0.3864), (-0.361, -0.9801, 0.3864), (-0.361, 0.04175, 0.9313), (1.04, 0.08573, -0.2222), (1.049, 0.06128, -0.2254), (1.026, 0.1268, -0.2052), (1.012, 0.162, -0.1782), (-0.3112, -0.6737, -0.1782), (-0.3382, -0.7051, -0.143), (-0.3552, -0.7343, -0.1019), (-0.361, -0.7591, -0.05795), (-0.361, -0.9728, 0.3716), (1.051, 0.053, -0.2265), (1.028, 0.04175, -0.228), (-0.276, -0.6421, -0.2052), (-0.235, -0.6125, -0.2222), (-0.191, -0.5869, -0.228), (1.005, 0.1791, -0.1558), (1.001, 0.189, -0.143), (0.9884, 0.2118, -0.05795), (0.9931, 0.206, -0.1019), (0.9598, 0.2118, 0.3885), (-0.191, 0.2118, 0.9404), (-0.3382, 0.1268, 0.9657), (-0.3552, 0.08573, 0.952), (-0.235, 0.206, 0.9584), (-0.276, 0.189, 0.969), (-0.3112, 0.162, 0.9715), (0.9377, -0.005001, -0.228)], [], [(41, 72, 73, 84, 1, 71), (1, 2, 79, 71), (76, 75, 74, 53, 82, 83, 95, 78, 49), (86, 58, 1, 84, 85, 87), (2, 0, 67, 78, 95, 80, 79), (0, 1, 67), (0, 2, 1), (55, 5, 51, 52), (3, 77, 50, 68, 69), (3, 6, 10, 9), (6, 7, 11, 10), (7, 8, 12, 11), (9, 10, 14, 13), (10, 11, 15, 14), (11, 12, 16, 15), (13, 14, 35, 31), (14, 15, 39, 35), (15, 16, 17, 39), (4, 18, 22, 21), (18, 19, 23, 22), (19, 20, 24, 23), (21, 22, 26, 25), (22, 23, 27, 26), (23, 24, 28, 27), (25, 26, 12, 8), (26, 27, 16, 12), (27, 28, 17, 16), (5, 29, 33, 32), (29, 30, 34, 33), (30, 31, 35, 34), (32, 33, 37, 36), (33, 34, 38, 37), (34, 35, 39, 38), (36, 37, 24, 20), (37, 38, 28, 24), (38, 39, 17, 28), (54, 29, 5, 55), (30, 29, 54, 81), (40, 31, 30, 81), (46, 13, 31, 40), (48, 9, 13, 46), (77, 3, 9, 48), (32, 70, 42, 47, 51, 5), (70, 32, 36, 44), (44, 36, 20, 45), (45, 20, 19, 56, 43), (56, 19, 18, 59), (59, 18, 4, 57), (4, 21, 92, 89), (21, 25, 93, 92), (25, 8, 94, 93), (8, 7, 90, 94), (7, 6, 91, 90), (6, 3, 69, 91), (88, 57, 4, 89), (66, 62, 63, 61, 67, 1, 58, 60, 64, 65)])
_k = set([(40, 46), (40, 81), (41, 71), (41, 72), (42, 47), (42, 70), (43, 45), (43, 56), (44, 45), (44, 70), (46, 48), (47, 51), (48, 77), (49, 76), (49, 78), (50, 68), (50, 77), (51, 52), (52, 55), (53, 74), (53, 82), (54, 55), (54, 81), (56, 59), (57, 59), (57, 88), (58, 60), (58, 86), (60, 64), (61, 63), (61, 67), (62, 63), (62, 66), (64, 65), (65, 66), (67, 78), (68, 69), (69, 91), (71, 79), (72, 73), (73, 84), (74, 75), (75, 76), (79, 80), (80, 95), (82, 83), (83, 95), (84, 85), (85, 87), (86, 87), (88, 89), (89, 92), (90, 91), (90, 94), (92, 93), (93, 94)])
me_cube_cell_004.attributes.new('sharp_edge', 'BOOLEAN', 'EDGE').data.foreach_set('value', [ (min(e.vertices), max(e.vertices)) in _k for e in me_cube_cell_004.edges])
_uv = me_cube_cell_004.uv_layers.new(name='UVMap')
_uv.uv.foreach_set('vector', [0.8633, 0.7448, 0.6161, 0.4618, 0.385, 0.1738, 0.2583, 0.0, 1.0, 0.0, 1.0, 0.8882, 0.0, 0.0, 1.0, 0.0, 1.0, 0.8397, 0.8882, 0.8882, 0.7386, 0.03822, 0.7997, 0.04989, 0.852, 0.06844, 0.8922, 0.09259, 0.9174, 0.1207, 0.926, 0.1509, 0.9251, 0.9251, 0.03402, 0.03402, 0.6732, 0.03423, 0.7919, 0.6356, 0.1562, 0.0, 1.0, 0.0, 1.0, 0.7417, 0.9609, 0.7334, 0.8667, 0.6923, 1.0, 1.0, 0.0, 0.0, 0.9565, 0.0, 1.0, 0.03402, 1.0, 0.9251, 0.8759, 0.8607, 0.8397, 0.8397, 1.0, 0.0, 1.0, 1.0, 0.0435, 0.0, 0.0, 0.0, 1.0, 0.0, 1.0, 1.0, 0.1463, 0.5998, 0.1463, 0.5213, 0.2986, 0.5213, 0.2873, 0.5271, 0.3963, 0.2288, 0.3963, 0.1286, 0.4499, 0.1019, 0.452, 0.1013, 0.5199, 0.2288, 0.3963, 0.2288, 0.3963, 0.2342, 0.3906, 0.2345, 0.3908, 0.2288, 0.3963, 0.2342, 0.3963, 0.2394, 0.3907, 0.2394, 0.3906, 0.2345, 0.3963, 0.2394, 0.3963, 0.25, 0.3908, 0.25, 0.3907, 0.2394, 0.3908, 0.2288, 0.3906, 0.2345, 0.3856, 0.2344, 0.3856, 0.2287, 0.3906, 0.2345, 0.3907, 0.2394, 0.3861, 0.2389, 0.3856, 0.2344, 0.3907, 0.2394, 0.3908, 0.25, 0.3866, 0.25, 0.3861, 0.2389, 0.3856, 0.2287, 0.3856, 0.2344, 0.375, 0.2342, 0.375, 0.2287, 0.3856, 0.2344, 0.3861, 0.2389, 0.375, 0.2384, 0.375, 0.2342, 0.3861, 0.2389, 0.3866, 0.25, 0.384, 0.25, 0.375, 0.2384, 0.3963, 0.2713, 0.3908, 0.2713, 0.3905, 0.2656, 0.3963, 0.2658, 0.3908, 0.2713, 0.3856, 0.2713, 0.3856, 0.2657, 0.3905, 0.2656, 0.3856, 0.2713, 0.375, 0.2713, 0.375, 0.2658, 0.3856, 0.2657, 0.3963, 0.2658, 0.3905, 0.2656, 0.3906, 0.2606, 0.3963, 0.2606, 0.3905, 0.2656, 0.3856, 0.2657, 0.3861, 0.2611, 0.3906, 0.2606, 0.3856, 0.2657, 0.375, 0.2658, 0.375, 0.2616, 0.3861, 0.2611, 0.3963, 0.2606, 0.3906, 0.2606, 0.3908, 0.25, 0.3963, 0.25, 0.3906, 0.2606, 0.3861, 0.2611, 0.3866, 0.25, 0.3908, 0.25, 0.3861, 0.2611, 0.375, 0.2616, 0.375, 0.259, 0.3866, 0.25, 0.1463, 0.5213, 0.1408, 0.5213, 0.1405, 0.5156, 0.1463, 0.5158, 0.1408, 0.5213, 0.1356, 0.5213, 0.1356, 0.5157, 0.1405, 0.5156, 0.1356, 0.5213, 0.125, 0.5213, 0.125, 0.5158, 0.1356, 0.5157, 0.1463, 0.5158, 0.1405, 0.5156, 0.1406, 0.5106, 0.1463, 0.5106, 0.1405, 0.5156, 0.1356, 0.5157, 0.1361, 0.5111, 0.1406, 0.5106, 0.1356, 0.5157, 0.125, 0.5158, 0.125, 0.5116, 0.1361, 0.5111, 0.1463, 0.5106, 0.1406, 0.5106, 0.1408, 0.5, 0.1463, 0.5, 0.1406, 0.5106, 0.1361, 0.5111, 0.1366, 0.5, 0.1408, 0.5, 0.1361, 0.5111, 0.125, 0.5116, 0.125, 0.509, 0.1366, 0.5, 0.1408, 0.603, 0.1408, 0.5213, 0.1463, 0.5213, 0.1463, 0.5998, 0.1356, 0.5213, 0.1408, 0.5213, 0.1408, 0.603, 0.1356, 0.6067, 0.125, 0.6107, 0.125, 0.5213, 0.1356, 0.5213, 0.1356, 0.6067, 0.3856, 0.1354, 0.3856, 0.2287, 0.375, 0.2287, 0.375, 0.1393, 0.3908, 0.1317, 0.3908, 0.2288, 0.3856, 0.2287, 0.3856, 0.1354, 0.3963, 0.1286, 0.3963, 0.2288, 0.3908, 0.2288, 0.3908, 0.1317, 0.1463, 0.5158, 0.3002, 0.5158, 0.3012, 0.5188, 0.3015, 0.5198, 0.2986, 0.5213, 0.1463, 0.5213, 0.3002, 0.5158, 0.1463, 0.5158, 0.1463, 0.5106, 0.2983, 0.5106, 0.2983, 0.5106, 0.1463, 0.5106, 0.1463, 0.5, 0.2967, 0.5, 0.375, 0.4217, 0.375, 0.2713, 0.3856, 0.2713, 0.3856, 0.4203, 0.3817, 0.4208, 0.3856, 0.4203, 0.3856, 0.2713, 0.3908, 0.2713, 0.3908, 0.4193, 0.3908, 0.4193, 0.3908, 0.2713, 0.3963, 0.2713, 0.3963, 0.4187, 0.3963, 0.2713, 0.3963, 0.2658, 0.5233, 0.2658, 0.521, 0.2713, 0.3963, 0.2658, 0.3963, 0.2606, 0.5246, 0.2606, 0.5233, 0.2658, 0.3963, 0.2606, 0.3963, 0.25, 0.5249, 0.25, 0.5246, 0.2606, 0.3963, 0.25, 0.3963, 0.2394, 0.5242, 0.2394, 0.5249, 0.25, 0.3963, 0.2394, 0.3963, 0.2342, 0.5225, 0.2342, 0.5242, 0.2394, 0.3963, 0.2342, 0.3963, 0.2288, 0.5199, 0.2288, 0.5225, 0.2342, 0.4521, 0.4151, 0.3963, 0.4187, 0.3963, 0.2713, 0.521, 0.2713, 0.1293, 0.06779, 0.1432, 0.04944, 0.1668, 0.03789, 0.1985, 0.03395, 1.0, 0.03368, 1.0, 1.0, 0.1562, 0.1562, 0.1512, 0.1494, 0.1334, 0.1196, 0.1259, 0.0917])
me_cube_cell_004.materials.append(mat_material)
me_cube_cell_004.use_remesh_fix_poles = True
me_cube_cell_004.use_remesh_preserve_attributes = False
me_cube_cell_004.update()
me_cube_cell_005 = bpy.data.meshes.new('Cube_cell.005')
me_cube_cell_005.from_pydata([(0.7919, 0.02549, -0.05326), (-0.2481, 0.01192, -0.00759), (-0.07815, -0.1581, -0.00759), (-0.07815, 0.01192, 0.1624), (-0.2424, -0.03206, -0.00759), (-0.2254, -0.07309, -0.00759), (-0.1984, -0.1083, -0.00759), (-0.2424, 0.01192, 0.03639), (-0.2355, -0.03382, 0.03778), (-0.2183, -0.07335, 0.03704), (-0.1944, -0.1042, 0.03613), (-0.2254, 0.01192, 0.07742), (-0.2182, -0.03296, 0.07773), (-0.2038, -0.0691, 0.07339), (-0.1852, -0.09509, 0.06983), (-0.1763, -0.08623, 0.09056), (-0.07815, -0.1523, 0.03639), (-0.07815, -0.1353, 0.07742), (-0.07815, -0.1083, 0.1126), (-0.1221, -0.1523, -0.00759), (-0.1235, -0.1454, 0.03815), (-0.1228, -0.1282, 0.07768), (-0.1219, -0.1043, 0.1085), (-0.1632, -0.1353, -0.00759), (-0.1635, -0.1281, 0.03729), (-0.1591, -0.1137, 0.07343), (-0.1556, -0.09511, 0.09943), (-0.1221, 0.01192, 0.1566), (-0.1632, 0.01192, 0.1396), (-0.1984, 0.01192, 0.1126), (-0.07815, -0.03206, 0.1566), (-0.1239, -0.03345, 0.1497), (-0.1634, -0.03271, 0.1325), (-0.1943, -0.03179, 0.1086), (-0.07815, -0.07309, 0.1396), (-0.123, -0.0734, 0.1324), (-0.1592, -0.06906, 0.118), (-0.1852, -0.06549, 0.09944), (-0.2424, -0.03206, -0.5014), (-0.2481, 0.01192, -0.4543), (0.8225, 0.01192, 0.1624), (0.8607, -0.03206, 0.1566), (-0.07815, -0.1581, -0.5816), (-0.1221, -0.1523, -0.5914), (0.8953, -0.07309, 0.1396), (-0.1632, -0.1353, -0.5876), (-0.2481, 0.4109, -0.00759), (-0.2254, -0.07309, -0.5411), (-0.2254, 0.4792, 0.07742), (-0.1984, -0.1083, -0.5705), (-0.2424, 0.4482, 0.03639), (0.9239, -0.1083, 0.1126), (-0.1632, 0.5142, 0.1396), (-0.06344, -0.1581, -0.5762), (-0.08716, 0.5083, 0.1612), (-0.1221, 0.5158, 0.1566), (0.9446, -0.1353, 0.07742), (-0.1984, 0.5017, 0.1126), (0.956, -0.1523, 0.03639), (0.9563, -0.1536, 0.02633), (0.8996, -0.1581, -0.00759), (-0.07815, 0.5064, 0.1624), (0.5798, 0.288, 0.1624), (0.956, -0.1523, 0.03639), (0.9563, -0.1536, 0.02633), (0.8996, -0.1581, -0.00759), (-0.2424, -0.03206, -0.5014), (-0.2481, 0.01192, -0.4543), (0.8225, 0.01192, 0.1624), (0.8607, -0.03206, 0.1566), (-0.07815, -0.1581, -0.5816), (-0.1221, -0.1523, -0.5914), (0.8953, -0.07309, 0.1396), (-0.1632, -0.1353, -0.5876), (-0.2481, 0.4109, -0.00759), (-0.2254, -0.07309, -0.5411), (-0.1984, -0.1083, -0.5705), (-0.2424, 0.4482, 0.03639), (0.9239, -0.1083, 0.1126), (-0.1632, 0.5142, 0.1396), (-0.1221, 0.5158, 0.1566), (0.9446, -0.1353, 0.07742), (-0.2254, 0.4792, 0.07742), (-0.1984, 0.5017, 0.1126), (-0.06344, -0.1581, -0.5762), (-0.08716, 0.5083, 0.1612), (-0.07815, 0.5064, 0.1624), (0.5798, 0.288, 0.1624)], [], [(80, 85, 0, 84, 42, 71, 73, 76, 75, 66, 67, 74, 77, 48, 83, 52), (84, 0, 59, 65), (0, 85, 86, 87), (46, 39, 1), (2, 70, 53, 60), (61, 3, 68, 62), (1, 4, 8, 7), (4, 5, 9, 8), (5, 6, 10, 9), (7, 8, 12, 11), (8, 9, 13, 12), (9, 10, 14, 13), (11, 12, 33, 29), (12, 13, 37, 33), (13, 14, 15, 37), (2, 16, 20, 19), (16, 17, 21, 20), (17, 18, 22, 21), (19, 20, 24, 23), (20, 21, 25, 24), (21, 22, 26, 25), (23, 24, 10, 6), (24, 25, 14, 10), (25, 26, 15, 14), (3, 27, 31, 30), (27, 28, 32, 31), (28, 29, 33, 32), (30, 31, 35, 34), (31, 32, 36, 35), (32, 33, 37, 36), (34, 35, 22, 18), (35, 36, 26, 22), (36, 37, 15, 26), (70, 2, 19, 43), (43, 19, 23, 45), (45, 23, 6, 49), (49, 6, 5, 47), (5, 4, 38, 47), (38, 4, 1, 39), (3, 30, 69, 68), (30, 34, 72, 69), (34, 18, 78, 72), (18, 17, 81, 78), (17, 16, 63, 81), (64, 63, 16, 2, 60), (55, 27, 3, 61, 54), (79, 28, 27, 55), (57, 29, 28, 79), (29, 57, 82, 11), (11, 82, 50, 7), (7, 50, 46, 1), (51, 56, 58, 59, 0, 87, 40, 41, 44)])
_k = set([(38, 39), (38, 47), (39, 46), (40, 41), (40, 87), (41, 44), (42, 71), (42, 84), (43, 45), (43, 70), (44, 51), (45, 49), (46, 50), (47, 49), (48, 77), (48, 83), (50, 82), (51, 56), (52, 80), (52, 83), (53, 60), (53, 70), (54, 55), (54, 61), (55, 79), (56, 58), (57, 79), (57, 82), (58, 59), (59, 65), (60, 64), (61, 62), (62, 68), (63, 64), (63, 81), (65, 84), (66, 67), (66, 75), (67, 74), (68, 69), (69, 72), (71, 73), (72, 78), (73, 76), (74, 77), (75, 76), (78, 81), (80, 85), (85, 86), (86, 87)])
me_cube_cell_005.attributes.new('sharp_edge', 'BOOLEAN', 'EDGE').data.foreach_set('value', [ (min(e.vertices), max(e.vertices)) in _k for e in me_cube_cell_005.edges])
_uv = me_cube_cell_005.uv_layers.new(name='UVMap')
_uv.uv.foreach_set('vector', [0.1759, 0.01408, 0.1939, 0.0, 1.0, 0.0, 1.0, 0.7845, 0.9962, 0.7942, 0.9779, 0.8163, 0.947, 0.8229, 0.9055, 0.8137, 0.8562, 0.7892, 0.8026, 0.7512, 0.7483, 0.7022, 0.2694, 0.2231, 0.226, 0.1745, 0.1931, 0.126, 0.1731, 0.08121, 0.1672, 0.04304, 0.7845, 0.7845, 0.0, 0.0, 0.767, 0.0, 0.786, 0.0466, 1.0, 0.0, 1.0, 0.8061, 0.9833, 0.7938, 0.1894, 0.0, 0.6037, 0.07112, 0.5479, 0.02125, 0.6037, 0.02125, 0.6037, 0.9788, 0.532, 0.9788, 0.5327, 0.9769, 0.6037, 0.8565, 0.8537, 0.6669, 0.8537, 0.7288, 0.7412, 0.7288, 0.7715, 0.6942, 0.6037, 0.02125, 0.6038, 0.01575, 0.6094, 0.01553, 0.6092, 0.02125, 0.6038, 0.01575, 0.6037, 0.01062, 0.6093, 0.01059, 0.6094, 0.01553, 0.6037, 0.01062, 0.6037, 0.0, 0.6092, 0.0, 0.6093, 0.01059, 0.6092, 0.02125, 0.6094, 0.01553, 0.6144, 0.01564, 0.6144, 0.02125, 0.6094, 0.01553, 0.6093, 0.01059, 0.6139, 0.01112, 0.6144, 0.01564, 0.6093, 0.01059, 0.6092, 0.0, 0.6134, 0.0, 0.6139, 0.01112, 0.6144, 0.02125, 0.6144, 0.01564, 0.625, 0.01579, 0.625, 0.02125, 0.6144, 0.01564, 0.6139, 0.01112, 0.625, 0.01157, 0.625, 0.01579, 0.6139, 0.01112, 0.6134, 0.0, 0.616, 0.0, 0.625, 0.01157, 0.6037, 0.9788, 0.6092, 0.9787, 0.6095, 0.9844, 0.6037, 0.9842, 0.6092, 0.9787, 0.6144, 0.9787, 0.6144, 0.9843, 0.6095, 0.9844, 0.6144, 0.9787, 0.625, 0.9787, 0.625, 0.9842, 0.6144, 0.9843, 0.6037, 0.9842, 0.6095, 0.9844, 0.6094, 0.9894, 0.6037, 0.9894, 0.6095, 0.9844, 0.6144, 0.9843, 0.6139, 0.9889, 0.6094, 0.9894, 0.6144, 0.9843, 0.625, 0.9842, 0.625, 0.9884, 0.6139, 0.9889, 0.6037, 0.9894, 0.6094, 0.9894, 0.6092, 1.0, 0.6037, 1.0, 0.6094, 0.9894, 0.6139, 0.9889, 0.6134, 1.0, 0.6092, 1.0, 0.6139, 0.9889, 0.625, 0.9884, 0.625, 0.991, 0.6134, 1.0, 0.8537, 0.7288, 0.8592, 0.7287, 0.8595, 0.7344, 0.8537, 0.7342, 0.8592, 0.7287, 0.8644, 0.7288, 0.8644, 0.7343, 0.8595, 0.7344, 0.8644, 0.7288, 0.875, 0.7287, 0.875, 0.7342, 0.8644, 0.7343, 0.8537, 0.7342, 0.8595, 0.7344, 0.8594, 0.7394, 0.8537, 0.7394, 0.8595, 0.7344, 0.8644, 0.7343, 0.8639, 0.7389, 0.8594, 0.7394, 0.8644, 0.7343, 0.875, 0.7342, 0.875, 0.7384, 0.8639, 0.7389, 0.8537, 0.7394, 0.8594, 0.7394, 0.8592, 0.75, 0.8537, 0.75, 0.8594, 0.7394, 0.8639, 0.7389, 0.8634, 0.75, 0.8592, 0.75, 0.8639, 0.7389, 0.875, 0.7384, 0.875, 0.741, 0.8634, 0.75, 0.532, 0.9788, 0.6037, 0.9788, 0.6037, 0.9842, 0.5308, 0.9842, 0.5308, 0.9842, 0.6037, 0.9842, 0.6037, 0.9894, 0.5312, 0.9894, 0.5312, 0.9894, 0.6037, 0.9894, 0.6037, 1.0, 0.5334, 1.0, 0.5334, 0.0, 0.6037, 0.0, 0.6037, 0.01062, 0.5371, 0.01062, 0.6037, 0.01062, 0.6038, 0.01575, 0.542, 0.01575, 0.5371, 0.01062, 0.542, 0.01575, 0.6038, 0.01575, 0.6037, 0.02125, 0.5479, 0.02125, 0.8537, 0.7288, 0.8537, 0.7342, 0.7364, 0.7342, 0.7412, 0.7288, 0.8537, 0.7342, 0.8537, 0.7394, 0.7321, 0.7394, 0.7364, 0.7342, 0.8537, 0.7394, 0.8537, 0.75, 0.7285, 0.75, 0.7321, 0.7394, 0.625, 0.9787, 0.6144, 0.9787, 0.6144, 0.8509, 0.625, 0.8535, 0.6144, 0.9787, 0.6092, 0.9787, 0.6092, 0.8495, 0.6144, 0.8509, 0.608, 0.8494, 0.6092, 0.8495, 0.6092, 0.9787, 0.6037, 0.9788, 0.6037, 0.8565, 0.8592, 0.6658, 0.8592, 0.7287, 0.8537, 0.7288, 0.8537, 0.6669, 0.8549, 0.6667, 0.8644, 0.666, 0.8644, 0.7288, 0.8592, 0.7287, 0.8592, 0.6658, 0.875, 0.6675, 0.875, 0.7287, 0.8644, 0.7288, 0.8644, 0.666, 0.625, 0.02125, 0.625, 0.08248, 0.6144, 0.07967, 0.6144, 0.02125, 0.6144, 0.02125, 0.6144, 0.07967, 0.6092, 0.07579, 0.6092, 0.02125, 0.6092, 0.02125, 0.6092, 0.07579, 0.6037, 0.07112, 0.6037, 0.02125, 0.9788, 0.3767, 0.6351, 0.3116, 0.9344, 0.2387, 1.0, 0.233, 1.0, 1.0, 0.1894, 0.1894, 0.6847, 0.1895, 0.7727, 0.2113, 0.8731, 0.2752])
me_cube_cell_005.materials.append(mat_material)
me_cube_cell_005.use_remesh_fix_poles = True
me_cube_cell_005.use_remesh_preserve_attributes = False
me_cube_cell_005.update()
me_cube_cell_006 = bpy.data.meshes.new('Cube_cell.006')
me_cube_cell_006.from_pydata([(0.7383, 1.074, 0.2585), (1.087, 1.337, 0.09186), (-0.1797, -0.2101, -0.1795), (-0.1797, -0.3801, -0.009465), (-0.3497, -0.2101, -0.009465), (-0.1797, -0.2541, -0.1737), (-0.1797, -0.2951, -0.1567), (-0.1797, -0.3303, -0.1297), (-0.2236, -0.2101, -0.1737), (-0.225, -0.2558, -0.1668), (-0.2243, -0.2954, -0.1496), (-0.2234, -0.3262, -0.1257), (-0.2647, -0.2101, -0.1567), (-0.265, -0.255, -0.1495), (-0.2606, -0.2911, -0.1351), (-0.2571, -0.3171, -0.1165), (-0.2778, -0.3082, -0.1076), (-0.2236, -0.3743, -0.009465), (-0.2647, -0.3573, -0.009465), (-0.2999, -0.3303, -0.009465), (-0.1797, -0.3743, -0.05345), (-0.2254, -0.3674, -0.05483), (-0.2649, -0.3502, -0.05409), (-0.2958, -0.3263, -0.05318), (-0.1797, -0.3573, -0.09448), (-0.2245, -0.3501, -0.09478), (-0.2607, -0.3357, -0.09044), (-0.2867, -0.3171, -0.08688), (-0.3439, -0.2101, -0.05345), (-0.3269, -0.2101, -0.09448), (-0.2999, -0.2101, -0.1297), (-0.3439, -0.2541, -0.009465), (-0.337, -0.2555, -0.05521), (-0.3198, -0.2547, -0.09474), (-0.2959, -0.2538, -0.1256), (-0.3269, -0.2951, -0.009465), (-0.3197, -0.2954, -0.05435), (-0.3053, -0.2911, -0.09048), (-0.2867, -0.2875, -0.1165), (-0.3439, 0.6714, -0.05345), (-0.3497, 0.6466, -0.009465), (1.045, 1.45, -0.1795), (1.064, 1.459, -0.1782), (1.08, 1.45, -0.1795), (-0.1797, -0.3801, 0.4761), (-0.2236, -0.3743, 0.5083), (-0.1797, 0.8187, -0.1795), (-0.2647, -0.3573, 0.5416), (-0.2236, 0.7931, -0.1737), (-0.3497, -0.2101, 0.6432), (-0.3269, -0.2951, 0.6027), (-0.3439, -0.2541, 0.6264), (0.5445, -0.378, -0.02501), (0.5212, -0.3801, -0.009465), (-0.2999, -0.3303, 0.5738), (-0.2647, 0.7635, -0.1567), (-0.2999, 0.732, -0.1297), (-0.3269, 0.7006, -0.09448), (-0.3497, -0.16, 0.6576), (0.6533, -0.3573, -0.09448), (0.8371, -0.2101, -0.1795), (0.587, -0.3743, -0.05345), (0.8105, -0.2541, -0.1737), (0.7689, -0.2951, -0.1567), (1.397, 1.136, -0.1795), (0.7153, -0.3303, -0.1297), (-0.3497, -0.1414, 0.6629), (1.422, 1.198, -0.1795), (-0.3497, 0.4259, 0.4347), (1.436, 1.232, -0.1795), (1.064, 1.459, -0.1782), (1.08, 1.45, -0.1795), (-0.1797, -0.3801, 0.4761), (-0.2236, -0.3743, 0.5083), (-0.1797, 0.8187, -0.1795), (-0.2236, 0.7931, -0.1737), (0.5212, -0.3801, -0.009465), (-0.2647, 0.7635, -0.1567), (-0.2999, 0.732, -0.1297), (0.6533, -0.3573, -0.09448), (0.587, -0.3743, -0.05345), (0.7153, -0.3303, -0.1297), (1.422, 1.198, -0.1795), (1.436, 1.232, -0.1795), (0.8371, -0.2101, -0.1795), (1.397, 1.136, -0.1795), (-0.3439, 0.6714, -0.05345), (-0.3497, 0.6466, -0.009465), (1.045, 1.45, -0.1795), (-0.2647, -0.3573, 0.5416), (-0.3497, -0.2101, 0.6432), (-0.3439, -0.2541, 0.6264), (0.5445, -0.378, -0.02501), (-0.3269, -0.2951, 0.6027), (-0.2999, -0.3303, 0.5738), (-0.3269, 0.7006, -0.09448), (0.8105, -0.2541, -0.1737), (0.7689, -0.2951, -0.1567), (-0.3497, -0.16, 0.6576), (-0.3497, -0.1414, 0.6629), (-0.3497, 0.4259, 0.4347)], [], [(51, 50, 54, 47, 73, 72, 53, 92, 49), (62, 60, 85, 98, 49, 92, 80, 59, 81, 63), (0, 99, 98, 85, 82), (0, 100, 99), (0, 1, 100), (70, 1, 83, 71), (82, 83, 1, 0), (88, 43, 69, 67, 64, 84, 2, 74), (87, 4, 90, 58, 66, 68), (44, 3, 76), (2, 5, 9, 8), (5, 6, 10, 9), (6, 7, 11, 10), (8, 9, 13, 12), (9, 10, 14, 13), (10, 11, 15, 14), (12, 13, 34, 30), (13, 14, 38, 34), (14, 15, 16, 38), (3, 17, 21, 20), (17, 18, 22, 21), (18, 19, 23, 22), (20, 21, 25, 24), (21, 22, 26, 25), (22, 23, 27, 26), (24, 25, 11, 7), (25, 26, 15, 11), (26, 27, 16, 15), (4, 28, 32, 31), (28, 29, 33, 32), (29, 30, 34, 33), (31, 32, 36, 35), (32, 33, 37, 36), (33, 34, 38, 37), (35, 36, 23, 19), (36, 37, 27, 23), (37, 38, 16, 27), (2, 8, 75, 74), (8, 12, 77, 75), (12, 30, 78, 77), (78, 30, 29, 95), (95, 29, 28, 86), (86, 28, 4, 87), (43, 88, 42), (45, 17, 3, 44), (89, 18, 17, 45), (94, 19, 18, 89), (35, 19, 94, 93), (31, 35, 93, 91), (4, 31, 91, 90), (2, 84, 96, 5), (5, 96, 97, 6), (6, 97, 65, 7), (24, 7, 65, 79), (20, 24, 79, 61), (3, 20, 61, 52, 76), (1, 70, 41, 46, 48, 55, 56, 57, 39, 40, 100)])
_k = set([(39, 40), (39, 57), (40, 100), (41, 46), (41, 70), (42, 43), (42, 88), (43, 69), (44, 45), (44, 76), (45, 89), (46, 48), (47, 54), (47, 73), (48, 55), (49, 51), (49, 98), (50, 51), (50, 54), (52, 61), (52, 76), (53, 72), (53, 92), (55, 56), (56, 57), (58, 66), (58, 90), (59, 80), (59, 81), (60, 62), (60, 85), (61, 79), (62, 63), (63, 81), (64, 67), (64, 84), (65, 79), (65, 97), (66, 68), (67, 69), (68, 87), (70, 71), (71, 83), (72, 73), (74, 75), (74, 88), (75, 77), (77, 78), (78, 95), (80, 92), (82, 83), (82, 85), (84, 96), (86, 87), (86, 95), (89, 94), (90, 91), (91, 93), (93, 94), (96, 97), (98, 99), (99, 100)])
me_cube_cell_006.attributes.new('sharp_edge', 'BOOLEAN', 'EDGE').data.foreach_set('value', [ (min(e.vertices), max(e.vertices)) in _k for e in me_cube_cell_006.edges])
_uv = me_cube_cell_006.uv_layers.new(name='UVMap')
_uv.uv.foreach_set('vector', [0.9544, 0.1997, 0.9404, 0.3616, 0.9182, 0.4903, 0.8893, 0.5772, 0.8555, 0.6163, 0.8194, 0.6049, 0.2436, 0.02796, 0.2244, 0.0, 0.9592, 0.01584, 0.9013, 0.8401, 0.8736, 0.8188, 0.05438, 0.0, 0.9738, 0.0, 1.0, 0.04082, 1.0, 0.7756, 0.9933, 0.8001, 0.9765, 0.8284, 0.9546, 0.8451, 0.929, 0.8491, 1.0, 0.0, 1.0, 0.9563, 0.9738, 0.9738, 0.05438, 0.05438, 0.1016, 0.0, 0.0, 0.0, 0.9562, 0.0, 0.9563, 0.9563, 0.0, 0.0, 1.0, 0.0, 0.9562, 0.9562, 0.8399, 0.8399, 0.0, 0.0, 0.8457, 0.0, 0.8438, 0.8074, 1.0, 0.8984, 0.8457, 0.8457, 0.0, 0.0, 1.0, 0.0, 0.2993, 0.5213, 0.3037, 0.5213, 0.3482, 0.5485, 0.3465, 0.5527, 0.3433, 0.5605, 0.2733, 0.7288, 0.1463, 0.7288, 0.1463, 0.6002, 0.3963, 0.1283, 0.3963, 0.02125, 0.478, 0.02171, 0.4796, 0.02751, 0.4803, 0.02984, 0.4513, 0.101, 0.4569, 0.9788, 0.3963, 0.9788, 0.3963, 0.8911, 0.1463, 0.7288, 0.1463, 0.7342, 0.1406, 0.7345, 0.1408, 0.7288, 0.1463, 0.7342, 0.1463, 0.7394, 0.1407, 0.7394, 0.1406, 0.7345, 0.1463, 0.7394, 0.1463, 0.75, 0.1408, 0.75, 0.1407, 0.7394, 0.1408, 0.7288, 0.1406, 0.7345, 0.1356, 0.7344, 0.1356, 0.7287, 0.1406, 0.7345, 0.1407, 0.7394, 0.1361, 0.7389, 0.1356, 0.7344, 0.1407, 0.7394, 0.1408, 0.75, 0.1366, 0.75, 0.1361, 0.7389, 0.1356, 0.7287, 0.1356, 0.7344, 0.125, 0.7342, 0.125, 0.7287, 0.1356, 0.7344, 0.1361, 0.7389, 0.125, 0.7384, 0.125, 0.7342, 0.1361, 0.7389, 0.1366, 0.75, 0.134, 0.75, 0.125, 0.7384, 0.3963, 0.9788, 0.3963, 0.9842, 0.3906, 0.9845, 0.3908, 0.9788, 0.3963, 0.9842, 0.3963, 0.9894, 0.3907, 0.9894, 0.3906, 0.9845, 0.3963, 0.9894, 0.3963, 1.0, 0.3908, 1.0, 0.3907, 0.9894, 0.3908, 0.9788, 0.3906, 0.9845, 0.3856, 0.9844, 0.3856, 0.9787, 0.3906, 0.9845, 0.3907, 0.9894, 0.3861, 0.9889, 0.3856, 0.9844, 0.3907, 0.9894, 0.3908, 1.0, 0.3866, 1.0, 0.3861, 0.9889, 0.3856, 0.9787, 0.3856, 0.9844, 0.375, 0.9842, 0.375, 0.9787, 0.3856, 0.9844, 0.3861, 0.9889, 0.375, 0.9884, 0.375, 0.9842, 0.3861, 0.9889, 0.3866, 1.0, 0.384, 1.0, 0.375, 0.9884, 0.3963, 0.02125, 0.3908, 0.02125, 0.3905, 0.01558, 0.3963, 0.01575, 0.3908, 0.02125, 0.3856, 0.02125, 0.3856, 0.01567, 0.3905, 0.01558, 0.3856, 0.02125, 0.375, 0.02125, 0.375, 0.01579, 0.3856, 0.01567, 0.3963, 0.01575, 0.3905, 0.01558, 0.3906, 0.01058, 0.3963, 0.01062, 0.3905, 0.01558, 0.3856, 0.01567, 0.3861, 0.01113, 0.3906, 0.01058, 0.3856, 0.01567, 0.375, 0.01579, 0.375, 0.01157, 0.3861, 0.01113, 0.3963, 0.01062, 0.3906, 0.01058, 0.3908, 0.0, 0.3963, 0.0, 0.3906, 0.01058, 0.3861, 0.01113, 0.3866, 0.0, 0.3908, 0.0, 0.3861, 0.01113, 0.375, 0.01157, 0.375, 0.008981, 0.3866, 0.0, 0.1463, 0.7288, 0.1408, 0.7288, 0.1408, 0.6033, 0.1463, 0.6002, 0.1408, 0.7288, 0.1356, 0.7287, 0.1356, 0.607, 0.1408, 0.6033, 0.1356, 0.7287, 0.125, 0.7287, 0.125, 0.611, 0.1356, 0.607, 0.375, 0.139, 0.375, 0.02125, 0.3856, 0.02125, 0.3856, 0.1351, 0.3856, 0.1351, 0.3856, 0.02125, 0.3908, 0.02125, 0.3908, 0.1314, 0.3908, 0.1314, 0.3908, 0.02125, 0.3963, 0.02125, 0.3963, 0.1283, 0.3037, 0.5213, 0.2993, 0.5213, 0.3017, 0.5201, 0.461, 0.9842, 0.3963, 0.9842, 0.3963, 0.9788, 0.4569, 0.9788, 0.4651, 0.9894, 0.3963, 0.9894, 0.3963, 0.9842, 0.461, 0.9842, 0.4692, 1.0, 0.3963, 1.0, 0.3963, 0.9894, 0.4651, 0.9894, 0.3963, 0.01062, 0.3963, 0.0, 0.4692, 0.0, 0.4728, 0.01062, 0.3963, 0.01575, 0.3963, 0.01062, 0.4728, 0.01062, 0.4757, 0.01575, 0.3963, 0.02125, 0.3963, 0.01575, 0.4757, 0.01575, 0.4778, 0.02125, 0.1463, 0.7288, 0.2733, 0.7288, 0.27, 0.7342, 0.1463, 0.7342, 0.1463, 0.7342, 0.27, 0.7342, 0.2648, 0.7394, 0.1463, 0.7394, 0.1463, 0.7394, 0.2648, 0.7394, 0.2581, 0.75, 0.1463, 0.75, 0.3856, 0.9787, 0.375, 0.9787, 0.375, 0.8669, 0.3856, 0.8746, 0.3908, 0.9788, 0.3856, 0.9787, 0.3856, 0.8746, 0.3908, 0.8829, 0.3963, 0.9788, 0.3908, 0.9788, 0.3908, 0.8829, 0.3943, 0.8882, 0.3963, 0.8911, 0.0, 0.0, 0.8399, 0.0, 0.8437, 0.01305, 0.8522, 0.003379, 0.8818, 0.02613, 0.9094, 0.06461, 0.933, 0.1161, 0.9512, 0.1772, 0.9626, 0.2437, 0.9665, 0.311, 0.9665, 0.9665])
me_cube_cell_006.materials.append(mat_material)
me_cube_cell_006.use_remesh_fix_poles = True
me_cube_cell_006.use_remesh_preserve_attributes = False
me_cube_cell_006.update()

# ---- objects
ob_cube_cell = bpy.data.objects.new('Cube_cell', me_cube_cell_008)
ob_cube_cell_001 = bpy.data.objects.new('Cube_cell.001', me_cube_cell_009)
ob_cube_cell_002 = bpy.data.objects.new('Cube_cell.002', me_cube_cell_001)
ob_cube_cell_003 = bpy.data.objects.new('Cube_cell.003', me_cube_cell_002)
ob_cube_cell_004 = bpy.data.objects.new('Cube_cell.004', me_cube_cell_003)
ob_cube_cell_005 = bpy.data.objects.new('Cube_cell.005', me_cube_cell_004)
ob_cube_cell_006 = bpy.data.objects.new('Cube_cell.006', me_cube_cell_005)
ob_cube_cell_007 = bpy.data.objects.new('Cube_cell.007', me_cube_cell_006)

# ---- transforms, parenting, visibility, modifiers, constraints
ob_cube_cell.location = (0.8559, 0.8491, 0.8706)
ob_cube_cell_001.location = (0.8095, 0.8616, -0.7428)
ob_cube_cell_002.location = (0.7276, -0.5954, 0.9209)
ob_cube_cell_003.location = (0.5108, -0.6984, -0.202)
ob_cube_cell_004.location = (-0.3917, 0.3954, 0.6033)
ob_cube_cell_005.location = (-0.639, 0.7882, -0.772)
ob_cube_cell_006.location = (-0.7519, -0.8419, 0.8376)
ob_cube_cell_007.location = (-0.6503, -0.6199, -0.8205)

# ---- collection membership
col_collection.objects.link(ob_cube_cell)
col_collection.objects.link(ob_cube_cell_001)
col_collection.objects.link(ob_cube_cell_002)
col_collection.objects.link(ob_cube_cell_003)
col_collection.objects.link(ob_cube_cell_004)
col_collection.objects.link(ob_cube_cell_005)
col_collection.objects.link(ob_cube_cell_006)
col_collection.objects.link(ob_cube_cell_007)

# ---- scene / render settings (as saved in the file)
scene.frame_start = 1; scene.frame_end = 250; scene.frame_set(1)
scene.render.engine = 'BLENDER_EEVEE_NEXT'
scene.cycles.use_denoising = False
scene.cycles.samples = 128
scene.cycles.sampling_pattern = 'TABULATED_SOBOL'
scene.cycles.use_adaptive_sampling = False
scene.cycles.use_light_tree = False
scene.view_settings.view_transform = 'Filmic'
bpy.context.view_layer.update()

# ---- added for rendering (the .blend has no active camera and no usable light): camera, sun
cam_auto = bpy.data.cameras.new('AutoCamera')
cam_auto.lens = 50.0
cam_auto.sensor_width = 36.0
cam_auto.clip_end = 1000.0
ob_auto_camera = bpy.data.objects.new('AutoCamera', cam_auto)
scene.collection.objects.link(ob_auto_camera)
ob_auto_camera.location = (3.20507, -3.84609, 2.56406)
ob_auto_camera.rotation_euler = (1.09748, -7.21219e-08, 0.694738)
scene.camera = ob_auto_camera
light_auto_sun = bpy.data.lights.new('AutoSun', 'SUN')
light_auto_sun.energy = 3.0
light_auto_sun.angle = 0.0523599
ob_auto_sun = bpy.data.objects.new('AutoSun', light_auto_sun)
scene.collection.objects.link(ob_auto_sun)
ob_auto_sun.rotation_euler = (0.872665, 0.174533, 0.523599)
bpy.context.view_layer.update()
